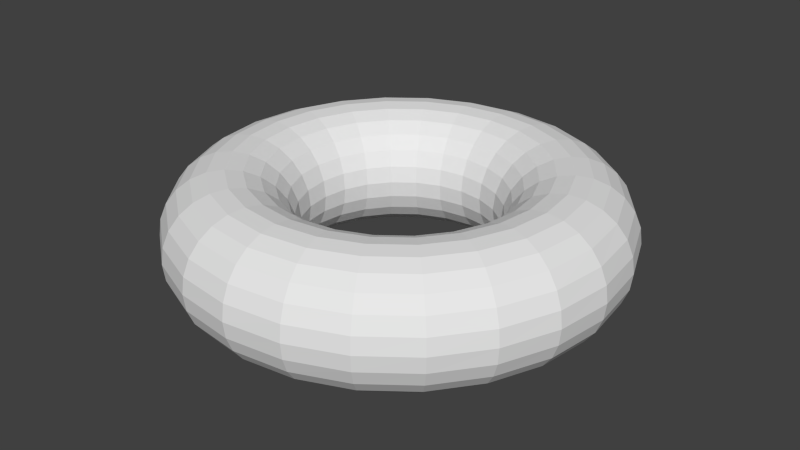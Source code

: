 # Source: torus.blend  (saved by Blender 2.74.0; exported with 4.5.12 LTS)
import bpy
from mathutils import Matrix  # noqa: F401  (used for matrix-valued properties, if any)

bpy.ops.wm.read_factory_settings(use_empty=True)
scene = bpy.context.scene
scene.name = 'Scene'

# ---- collections
col_collection_1 = bpy.data.collections.new('Collection 1'); scene.collection.children.link(col_collection_1)

# ---- world
world_world = bpy.data.worlds.new('World'); scene.world = world_world
world_world.color = (0.05088, 0.05088, 0.05088)
world_world.use_sun_shadow = False
world_world.sun_shadow_jitter_overblur = 0.0
world_world.cycles.sampling_method = 'MANUAL'
world_world.cycles.sample_map_resolution = 256

# ---- meshes
me_torus = bpy.data.meshes.new('Torus')
me_torus.from_pydata([(1.4, 0.0, 0.0), (1.386, 0.0, 0.1035), (1.346, 0.0, 0.2), (1.283, 0.0, 0.2828), (1.2, 0.0, 0.3464), (1.104, 0.0, 0.3864), (1.0, 0.0, 0.4), (0.8965, 0.0, 0.3864), (0.8, 0.0, 0.3464), (0.7172, 0.0, 0.2828), (0.6536, 0.0, 0.2), (0.6136, 0.0, 0.1035), (0.6, 0.0, 4.899e-17), (0.6136, 0.0, -0.1035), (0.6536, 0.0, -0.2), (0.7172, 0.0, -0.2828), (0.8, 0.0, -0.3464), (0.8965, 0.0, -0.3864), (1.0, 0.0, -0.4), (1.104, 0.0, -0.3864), (1.2, 0.0, -0.3464), (1.283, 0.0, -0.2828), (1.346, 0.0, -0.2), (1.386, 0.0, -0.1035), (1.352, 0.3623, 0.0), (1.339, 0.3588, 0.1035), (1.301, 0.3485, 0.2), (1.239, 0.332, 0.2828), (1.159, 0.3106, 0.3464), (1.066, 0.2856, 0.3864), (0.9659, 0.2588, 0.4), (0.8659, 0.232, 0.3864), (0.7727, 0.2071, 0.3464), (0.6927, 0.1856, 0.2828), (0.6313, 0.1692, 0.2), (0.5927, 0.1588, 0.1035), (0.5796, 0.1553, 4.899e-17), (0.5927, 0.1588, -0.1035), (0.6313, 0.1692, -0.2), (0.6927, 0.1856, -0.2828), (0.7727, 0.2071, -0.3464), (0.8659, 0.232, -0.3864), (0.9659, 0.2588, -0.4), (1.066, 0.2856, -0.3864), (1.159, 0.3106, -0.3464), (1.239, 0.332, -0.2828), (1.301, 0.3485, -0.2), (1.339, 0.3588, -0.1035), (1.212, 0.7, 0.0), (1.201, 0.6932, 0.1035), (1.166, 0.6732, 0.2), (1.111, 0.6414, 0.2828), (1.039, 0.6, 0.3464), (0.9557, 0.5518, 0.3864), (0.866, 0.5, 0.4), (0.7764, 0.4482, 0.3864), (0.6928, 0.4, 0.3464), (0.6211, 0.3586, 0.2828), (0.566, 0.3268, 0.2), (0.5314, 0.3068, 0.1035), (0.5196, 0.3, 4.899e-17), (0.5314, 0.3068, -0.1035), (0.566, 0.3268, -0.2), (0.6211, 0.3586, -0.2828), (0.6928, 0.4, -0.3464), (0.7764, 0.4482, -0.3864), (0.866, 0.5, -0.4), (0.9557, 0.5518, -0.3864), (1.039, 0.6, -0.3464), (1.111, 0.6414, -0.2828), (1.166, 0.6732, -0.2), (1.201, 0.6932, -0.1035), (0.9899, 0.9899, 0.0), (0.9803, 0.9803, 0.1035), (0.9521, 0.9521, 0.2), (0.9071, 0.9071, 0.2828), (0.8485, 0.8485, 0.3464), (0.7803, 0.7803, 0.3864), (0.7071, 0.7071, 0.4), (0.6339, 0.6339, 0.3864), (0.5657, 0.5657, 0.3464), (0.5071, 0.5071, 0.2828), (0.4622, 0.4622, 0.2), (0.4339, 0.4339, 0.1035), (0.4243, 0.4243, 4.899e-17), (0.4339, 0.4339, -0.1035), (0.4622, 0.4622, -0.2), (0.5071, 0.5071, -0.2828), (0.5657, 0.5657, -0.3464), (0.6339, 0.6339, -0.3864), (0.7071, 0.7071, -0.4), (0.7803, 0.7803, -0.3864), (0.8485, 0.8485, -0.3464), (0.9071, 0.9071, -0.2828), (0.9521, 0.9521, -0.2), (0.9803, 0.9803, -0.1035), (0.7, 1.212, 0.0), (0.6932, 1.201, 0.1035), (0.6732, 1.166, 0.2), (0.6414, 1.111, 0.2828), (0.6, 1.039, 0.3464), (0.5518, 0.9557, 0.3864), (0.5, 0.866, 0.4), (0.4482, 0.7764, 0.3864), (0.4, 0.6928, 0.3464), (0.3586, 0.6211, 0.2828), (0.3268, 0.566, 0.2), (0.3068, 0.5314, 0.1035), (0.3, 0.5196, 4.899e-17), (0.3068, 0.5314, -0.1035), (0.3268, 0.566, -0.2), (0.3586, 0.6211, -0.2828), (0.4, 0.6928, -0.3464), (0.4482, 0.7764, -0.3864), (0.5, 0.866, -0.4), (0.5518, 0.9557, -0.3864), (0.6, 1.039, -0.3464), (0.6414, 1.111, -0.2828), (0.6732, 1.166, -0.2), (0.6932, 1.201, -0.1035), (0.3623, 1.352, 0.0), (0.3588, 1.339, 0.1035), (0.3485, 1.301, 0.2), (0.332, 1.239, 0.2828), (0.3106, 1.159, 0.3464), (0.2856, 1.066, 0.3864), (0.2588, 0.9659, 0.4), (0.232, 0.8659, 0.3864), (0.2071, 0.7727, 0.3464), (0.1856, 0.6927, 0.2828), (0.1692, 0.6313, 0.2), (0.1588, 0.5927, 0.1035), (0.1553, 0.5796, 4.899e-17), (0.1588, 0.5927, -0.1035), (0.1692, 0.6313, -0.2), (0.1856, 0.6927, -0.2828), (0.2071, 0.7727, -0.3464), (0.232, 0.8659, -0.3864), (0.2588, 0.9659, -0.4), (0.2856, 1.066, -0.3864), (0.3106, 1.159, -0.3464), (0.332, 1.239, -0.2828), (0.3485, 1.301, -0.2), (0.3588, 1.339, -0.1035), (5.96e-08, 1.4, 0.0), (1.788e-07, 1.386, 0.1035), (5.96e-08, 1.346, 0.2), (5.96e-08, 1.283, 0.2828), (5.96e-08, 1.2, 0.3464), (5.96e-08, 1.104, 0.3864), (8.941e-08, 1.0, 0.4), (8.941e-08, 0.8965, 0.3864), (2.98e-08, 0.8, 0.3464), (5.96e-08, 0.7172, 0.2828), (5.96e-08, 0.6536, 0.2), (2.98e-08, 0.6136, 0.1035), (2.98e-08, 0.6, 4.899e-17), (2.98e-08, 0.6136, -0.1035), (5.96e-08, 0.6536, -0.2), (5.96e-08, 0.7172, -0.2828), (2.98e-08, 0.8, -0.3464), (8.941e-08, 0.8965, -0.3864), (8.941e-08, 1.0, -0.4), (5.96e-08, 1.104, -0.3864), (5.96e-08, 1.2, -0.3464), (5.96e-08, 1.283, -0.2828), (5.96e-08, 1.346, -0.2), (1.788e-07, 1.386, -0.1035), (-0.3623, 1.352, 0.0), (-0.3588, 1.339, 0.1035), (-0.3485, 1.301, 0.2), (-0.332, 1.239, 0.2828), (-0.3106, 1.159, 0.3464), (-0.2856, 1.066, 0.3864), (-0.2588, 0.9659, 0.4), (-0.232, 0.8659, 0.3864), (-0.2071, 0.7727, 0.3464), (-0.1856, 0.6927, 0.2828), (-0.1692, 0.6313, 0.2), (-0.1588, 0.5927, 0.1035), (-0.1553, 0.5796, 4.899e-17), (-0.1588, 0.5927, -0.1035), (-0.1692, 0.6313, -0.2), (-0.1856, 0.6927, -0.2828), (-0.2071, 0.7727, -0.3464), (-0.232, 0.8659, -0.3864), (-0.2588, 0.9659, -0.4), (-0.2856, 1.066, -0.3864), (-0.3106, 1.159, -0.3464), (-0.332, 1.239, -0.2828), (-0.3485, 1.301, -0.2), (-0.3588, 1.339, -0.1035), (-0.7, 1.212, 0.0), (-0.6932, 1.201, 0.1035), (-0.6732, 1.166, 0.2), (-0.6414, 1.111, 0.2828), (-0.6, 1.039, 0.3464), (-0.5518, 0.9557, 0.3864), (-0.5, 0.866, 0.4), (-0.4482, 0.7764, 0.3864), (-0.4, 0.6928, 0.3464), (-0.3586, 0.6211, 0.2828), (-0.3268, 0.566, 0.2), (-0.3068, 0.5314, 0.1035), (-0.3, 0.5196, 4.899e-17), (-0.3068, 0.5314, -0.1035), (-0.3268, 0.566, -0.2), (-0.3586, 0.6211, -0.2828), (-0.4, 0.6928, -0.3464), (-0.4482, 0.7764, -0.3864), (-0.5, 0.866, -0.4), (-0.5518, 0.9557, -0.3864), (-0.6, 1.039, -0.3464), (-0.6414, 1.111, -0.2828), (-0.6732, 1.166, -0.2), (-0.6932, 1.201, -0.1035), (-0.9899, 0.9899, 0.0), (-0.9803, 0.9803, 0.1035), (-0.9521, 0.9521, 0.2), (-0.9071, 0.9071, 0.2828), (-0.8485, 0.8485, 0.3464), (-0.7803, 0.7803, 0.3864), (-0.7071, 0.7071, 0.4), (-0.6339, 0.6339, 0.3864), (-0.5657, 0.5657, 0.3464), (-0.5071, 0.5071, 0.2828), (-0.4622, 0.4622, 0.2), (-0.4339, 0.4339, 0.1035), (-0.4243, 0.4243, 4.899e-17), (-0.4339, 0.4339, -0.1035), (-0.4622, 0.4622, -0.2), (-0.5071, 0.5071, -0.2828), (-0.5657, 0.5657, -0.3464), (-0.6339, 0.6339, -0.3864), (-0.7071, 0.7071, -0.4), (-0.7803, 0.7803, -0.3864), (-0.8485, 0.8485, -0.3464), (-0.9071, 0.9071, -0.2828), (-0.9521, 0.9521, -0.2), (-0.9803, 0.9803, -0.1035), (-1.212, 0.7, 0.0), (-1.201, 0.6932, 0.1035), (-1.166, 0.6732, 0.2), (-1.111, 0.6414, 0.2828), (-1.039, 0.6, 0.3464), (-0.9557, 0.5518, 0.3864), (-0.866, 0.5, 0.4), (-0.7764, 0.4482, 0.3864), (-0.6928, 0.4, 0.3464), (-0.6211, 0.3586, 0.2828), (-0.566, 0.3268, 0.2), (-0.5314, 0.3068, 0.1035), (-0.5196, 0.3, 4.899e-17), (-0.5314, 0.3068, -0.1035), (-0.566, 0.3268, -0.2), (-0.6211, 0.3586, -0.2828), (-0.6928, 0.4, -0.3464), (-0.7764, 0.4482, -0.3864), (-0.866, 0.5, -0.4), (-0.9557, 0.5518, -0.3864), (-1.039, 0.6, -0.3464), (-1.111, 0.6414, -0.2828), (-1.166, 0.6732, -0.2), (-1.201, 0.6932, -0.1035), (-1.352, 0.3623, 0.0), (-1.339, 0.3588, 0.1035), (-1.301, 0.3485, 0.2), (-1.239, 0.332, 0.2828), (-1.159, 0.3106, 0.3464), (-1.066, 0.2856, 0.3864), (-0.9659, 0.2588, 0.4), (-0.8659, 0.232, 0.3864), (-0.7727, 0.2071, 0.3464), (-0.6927, 0.1856, 0.2828), (-0.6313, 0.1692, 0.2), (-0.5927, 0.1588, 0.1035), (-0.5796, 0.1553, 4.899e-17), (-0.5927, 0.1588, -0.1035), (-0.6313, 0.1692, -0.2), (-0.6927, 0.1856, -0.2828), (-0.7727, 0.2071, -0.3464), (-0.8659, 0.232, -0.3864), (-0.9659, 0.2588, -0.4), (-1.066, 0.2856, -0.3864), (-1.159, 0.3106, -0.3464), (-1.239, 0.332, -0.2828), (-1.301, 0.3485, -0.2), (-1.339, 0.3588, -0.1035), (-1.4, 1.224e-07, 0.0), (-1.386, 1.212e-07, 0.1035), (-1.346, 1.177e-07, 0.2), (-1.283, 1.121e-07, 0.2828), (-1.2, 1.049e-07, 0.3464), (-1.104, 9.647e-08, 0.3864), (-1.0, 8.742e-08, 0.4), (-0.8965, 7.837e-08, 0.3864), (-0.8, 6.994e-08, 0.3464), (-0.7172, 6.27e-08, 0.2828), (-0.6536, 5.714e-08, 0.2), (-0.6136, 5.365e-08, 0.1035), (-0.6, 5.245e-08, 4.899e-17), (-0.6136, 5.365e-08, -0.1035), (-0.6536, 5.714e-08, -0.2), (-0.7172, 6.27e-08, -0.2828), (-0.8, 6.994e-08, -0.3464), (-0.8965, 7.837e-08, -0.3864), (-1.0, 8.742e-08, -0.4), (-1.104, 9.647e-08, -0.3864), (-1.2, 1.049e-07, -0.3464), (-1.283, 1.121e-07, -0.2828), (-1.346, 1.177e-07, -0.2), (-1.386, 1.212e-07, -0.1035), (-1.352, -0.3623, 0.0), (-1.339, -0.3588, 0.1035), (-1.301, -0.3485, 0.2), (-1.239, -0.332, 0.2828), (-1.159, -0.3106, 0.3464), (-1.066, -0.2856, 0.3864), (-0.9659, -0.2588, 0.4), (-0.8659, -0.232, 0.3864), (-0.7727, -0.2071, 0.3464), (-0.6927, -0.1856, 0.2828), (-0.6313, -0.1692, 0.2), (-0.5927, -0.1588, 0.1035), (-0.5796, -0.1553, 4.899e-17), (-0.5927, -0.1588, -0.1035), (-0.6313, -0.1692, -0.2), (-0.6927, -0.1856, -0.2828), (-0.7727, -0.2071, -0.3464), (-0.8659, -0.232, -0.3864), (-0.9659, -0.2588, -0.4), (-1.066, -0.2856, -0.3864), (-1.159, -0.3106, -0.3464), (-1.239, -0.332, -0.2828), (-1.301, -0.3485, -0.2), (-1.339, -0.3588, -0.1035), (-1.212, -0.7, 0.0), (-1.201, -0.6932, 0.1035), (-1.166, -0.6732, 0.2), (-1.111, -0.6414, 0.2828), (-1.039, -0.6, 0.3464), (-0.9557, -0.5518, 0.3864), (-0.866, -0.5, 0.4), (-0.7764, -0.4482, 0.3864), (-0.6928, -0.4, 0.3464), (-0.6211, -0.3586, 0.2828), (-0.566, -0.3268, 0.2), (-0.5314, -0.3068, 0.1035), (-0.5196, -0.3, 4.899e-17), (-0.5314, -0.3068, -0.1035), (-0.566, -0.3268, -0.2), (-0.6211, -0.3586, -0.2828), (-0.6928, -0.4, -0.3464), (-0.7764, -0.4482, -0.3864), (-0.866, -0.5, -0.4), (-0.9557, -0.5518, -0.3864), (-1.039, -0.6, -0.3464), (-1.111, -0.6414, -0.2828), (-1.166, -0.6732, -0.2), (-1.201, -0.6932, -0.1035), (-0.9899, -0.9899, 0.0), (-0.9803, -0.9803, 0.1035), (-0.9521, -0.9521, 0.2), (-0.9071, -0.9071, 0.2828), (-0.8485, -0.8485, 0.3464), (-0.7803, -0.7803, 0.3864), (-0.7071, -0.7071, 0.4), (-0.6339, -0.6339, 0.3864), (-0.5657, -0.5657, 0.3464), (-0.5071, -0.5071, 0.2828), (-0.4622, -0.4622, 0.2), (-0.4339, -0.4339, 0.1035), (-0.4243, -0.4243, 4.899e-17), (-0.4339, -0.4339, -0.1035), (-0.4622, -0.4622, -0.2), (-0.5071, -0.5071, -0.2828), (-0.5657, -0.5657, -0.3464), (-0.6339, -0.6339, -0.3864), (-0.7071, -0.7071, -0.4), (-0.7803, -0.7803, -0.3864), (-0.8485, -0.8485, -0.3464), (-0.9071, -0.9071, -0.2828), (-0.9521, -0.9521, -0.2), (-0.9803, -0.9803, -0.1035), (-0.7, -1.212, 0.0), (-0.6932, -1.201, 0.1035), (-0.6732, -1.166, 0.2), (-0.6414, -1.111, 0.2828), (-0.6, -1.039, 0.3464), (-0.5518, -0.9557, 0.3864), (-0.5, -0.866, 0.4), (-0.4482, -0.7764, 0.3864), (-0.4, -0.6928, 0.3464), (-0.3586, -0.6211, 0.2828), (-0.3268, -0.566, 0.2), (-0.3068, -0.5314, 0.1035), (-0.3, -0.5196, 4.899e-17), (-0.3068, -0.5314, -0.1035), (-0.3268, -0.566, -0.2), (-0.3586, -0.6211, -0.2828), (-0.4, -0.6928, -0.3464), (-0.4482, -0.7764, -0.3864), (-0.5, -0.866, -0.4), (-0.5518, -0.9557, -0.3864), (-0.6, -1.039, -0.3464), (-0.6414, -1.111, -0.2828), (-0.6732, -1.166, -0.2), (-0.6932, -1.201, -0.1035), (-0.3623, -1.352, 0.0), (-0.3588, -1.339, 0.1035), (-0.3485, -1.301, 0.2), (-0.332, -1.239, 0.2828), (-0.3106, -1.159, 0.3464), (-0.2856, -1.066, 0.3864), (-0.2588, -0.9659, 0.4), (-0.232, -0.8659, 0.3864), (-0.2071, -0.7727, 0.3464), (-0.1856, -0.6927, 0.2828), (-0.1692, -0.6313, 0.2), (-0.1588, -0.5927, 0.1035), (-0.1553, -0.5796, 4.899e-17), (-0.1588, -0.5927, -0.1035), (-0.1692, -0.6313, -0.2), (-0.1856, -0.6927, -0.2828), (-0.2071, -0.7727, -0.3464), (-0.232, -0.8659, -0.3864), (-0.2588, -0.9659, -0.4), (-0.2856, -1.066, -0.3864), (-0.3106, -1.159, -0.3464), (-0.332, -1.239, -0.2828), (-0.3485, -1.301, -0.2), (-0.3588, -1.339, -0.1035), (5.96e-08, -1.4, 0.0), (1.788e-07, -1.386, 0.1035), (5.96e-08, -1.346, 0.2), (5.96e-08, -1.283, 0.2828), (5.96e-08, -1.2, 0.3464), (5.96e-08, -1.104, 0.3864), (8.941e-08, -1.0, 0.4), (8.941e-08, -0.8965, 0.3864), (2.98e-08, -0.8, 0.3464), (5.96e-08, -0.7172, 0.2828), (5.96e-08, -0.6536, 0.2), (2.98e-08, -0.6136, 0.1035), (2.98e-08, -0.6, 4.899e-17), (2.98e-08, -0.6136, -0.1035), (5.96e-08, -0.6536, -0.2), (5.96e-08, -0.7172, -0.2828), (2.98e-08, -0.8, -0.3464), (8.941e-08, -0.8965, -0.3864), (8.941e-08, -1.0, -0.4), (5.96e-08, -1.104, -0.3864), (5.96e-08, -1.2, -0.3464), (5.96e-08, -1.283, -0.2828), (5.96e-08, -1.346, -0.2), (1.788e-07, -1.386, -0.1035), (0.3623, -1.352, 0.0), (0.3588, -1.339, 0.1035), (0.3485, -1.301, 0.2), (0.332, -1.239, 0.2828), (0.3106, -1.159, 0.3464), (0.2856, -1.066, 0.3864), (0.2588, -0.9659, 0.4), (0.232, -0.8659, 0.3864), (0.2071, -0.7727, 0.3464), (0.1856, -0.6927, 0.2828), (0.1692, -0.6313, 0.2), (0.1588, -0.5927, 0.1035), (0.1553, -0.5796, 4.899e-17), (0.1588, -0.5927, -0.1035), (0.1692, -0.6313, -0.2), (0.1856, -0.6927, -0.2828), (0.2071, -0.7727, -0.3464), (0.232, -0.8659, -0.3864), (0.2588, -0.9659, -0.4), (0.2856, -1.066, -0.3864), (0.3106, -1.159, -0.3464), (0.332, -1.239, -0.2828), (0.3485, -1.301, -0.2), (0.3588, -1.339, -0.1035), (0.7, -1.212, 0.0), (0.6932, -1.201, 0.1035), (0.6732, -1.166, 0.2), (0.6414, -1.111, 0.2828), (0.6, -1.039, 0.3464), (0.5518, -0.9557, 0.3864), (0.5, -0.866, 0.4), (0.4482, -0.7764, 0.3864), (0.4, -0.6928, 0.3464), (0.3586, -0.6211, 0.2828), (0.3268, -0.566, 0.2), (0.3068, -0.5314, 0.1035), (0.3, -0.5196, 4.899e-17), (0.3068, -0.5314, -0.1035), (0.3268, -0.566, -0.2), (0.3586, -0.6211, -0.2828), (0.4, -0.6928, -0.3464), (0.4482, -0.7764, -0.3864), (0.5, -0.866, -0.4), (0.5518, -0.9557, -0.3864), (0.6, -1.039, -0.3464), (0.6414, -1.111, -0.2828), (0.6732, -1.166, -0.2), (0.6932, -1.201, -0.1035), (0.9899, -0.99, 0.0), (0.9803, -0.9803, 0.1035), (0.9521, -0.9521, 0.2), (0.9071, -0.9071, 0.2828), (0.8485, -0.8485, 0.3464), (0.7803, -0.7803, 0.3864), (0.7071, -0.7071, 0.4), (0.6339, -0.6339, 0.3864), (0.5657, -0.5657, 0.3464), (0.5071, -0.5071, 0.2828), (0.4622, -0.4622, 0.2), (0.4339, -0.4339, 0.1035), (0.4243, -0.4243, 4.899e-17), (0.4339, -0.4339, -0.1035), (0.4622, -0.4622, -0.2), (0.5071, -0.5071, -0.2828), (0.5657, -0.5657, -0.3464), (0.6339, -0.6339, -0.3864), (0.7071, -0.7071, -0.4), (0.7803, -0.7803, -0.3864), (0.8485, -0.8485, -0.3464), (0.9071, -0.9071, -0.2828), (0.9521, -0.9521, -0.2), (0.9803, -0.9803, -0.1035), (1.212, -0.7, 0.0), (1.201, -0.6932, 0.1035), (1.166, -0.6732, 0.2), (1.111, -0.6414, 0.2828), (1.039, -0.6, 0.3464), (0.9557, -0.5518, 0.3864), (0.866, -0.5, 0.4), (0.7764, -0.4482, 0.3864), (0.6928, -0.4, 0.3464), (0.6211, -0.3586, 0.2828), (0.566, -0.3268, 0.2), (0.5314, -0.3068, 0.1035), (0.5196, -0.3, 4.899e-17), (0.5314, -0.3068, -0.1035), (0.566, -0.3268, -0.2), (0.6211, -0.3586, -0.2828), (0.6928, -0.4, -0.3464), (0.7764, -0.4482, -0.3864), (0.866, -0.5, -0.4), (0.9557, -0.5518, -0.3864), (1.039, -0.6, -0.3464), (1.111, -0.6414, -0.2828), (1.166, -0.6732, -0.2), (1.201, -0.6932, -0.1035), (1.352, -0.3623, 0.0), (1.339, -0.3588, 0.1035), (1.301, -0.3485, 0.2), (1.239, -0.332, 0.2828), (1.159, -0.3106, 0.3464), (1.066, -0.2856, 0.3864), (0.9659, -0.2588, 0.4), (0.8659, -0.232, 0.3864), (0.7727, -0.2071, 0.3464), (0.6927, -0.1856, 0.2828), (0.6313, -0.1692, 0.2), (0.5927, -0.1588, 0.1035), (0.5796, -0.1553, 4.899e-17), (0.5927, -0.1588, -0.1035), (0.6313, -0.1692, -0.2), (0.6927, -0.1856, -0.2828), (0.7727, -0.2071, -0.3464), (0.8659, -0.232, -0.3864), (0.9659, -0.2588, -0.4), (1.066, -0.2856, -0.3864), (1.159, -0.3106, -0.3464), (1.239, -0.332, -0.2828), (1.301, -0.3485, -0.2), (1.339, -0.3588, -0.1035)], [], [(0, 24, 25, 1), (1, 25, 26, 2), (2, 26, 27, 3), (3, 27, 28, 4), (4, 28, 29, 5), (5, 29, 30, 6), (6, 30, 31, 7), (7, 31, 32, 8), (8, 32, 33, 9), (9, 33, 34, 10), (10, 34, 35, 11), (11, 35, 36, 12), (12, 36, 37, 13), (13, 37, 38, 14), (14, 38, 39, 15), (15, 39, 40, 16), (16, 40, 41, 17), (17, 41, 42, 18), (18, 42, 43, 19), (19, 43, 44, 20), (20, 44, 45, 21), (21, 45, 46, 22), (22, 46, 47, 23), (0, 23, 47, 24), (24, 48, 49, 25), (25, 49, 50, 26), (26, 50, 51, 27), (27, 51, 52, 28), (28, 52, 53, 29), (29, 53, 54, 30), (30, 54, 55, 31), (31, 55, 56, 32), (32, 56, 57, 33), (33, 57, 58, 34), (34, 58, 59, 35), (35, 59, 60, 36), (36, 60, 61, 37), (37, 61, 62, 38), (38, 62, 63, 39), (39, 63, 64, 40), (40, 64, 65, 41), (41, 65, 66, 42), (42, 66, 67, 43), (43, 67, 68, 44), (44, 68, 69, 45), (45, 69, 70, 46), (46, 70, 71, 47), (47, 71, 48, 24), (48, 72, 73, 49), (49, 73, 74, 50), (50, 74, 75, 51), (51, 75, 76, 52), (52, 76, 77, 53), (53, 77, 78, 54), (54, 78, 79, 55), (55, 79, 80, 56), (56, 80, 81, 57), (57, 81, 82, 58), (58, 82, 83, 59), (59, 83, 84, 60), (60, 84, 85, 61), (61, 85, 86, 62), (62, 86, 87, 63), (63, 87, 88, 64), (64, 88, 89, 65), (65, 89, 90, 66), (66, 90, 91, 67), (67, 91, 92, 68), (68, 92, 93, 69), (69, 93, 94, 70), (70, 94, 95, 71), (71, 95, 72, 48), (72, 96, 97, 73), (73, 97, 98, 74), (74, 98, 99, 75), (75, 99, 100, 76), (76, 100, 101, 77), (77, 101, 102, 78), (78, 102, 103, 79), (79, 103, 104, 80), (80, 104, 105, 81), (81, 105, 106, 82), (82, 106, 107, 83), (83, 107, 108, 84), (84, 108, 109, 85), (85, 109, 110, 86), (86, 110, 111, 87), (87, 111, 112, 88), (88, 112, 113, 89), (89, 113, 114, 90), (90, 114, 115, 91), (91, 115, 116, 92), (92, 116, 117, 93), (93, 117, 118, 94), (94, 118, 119, 95), (95, 119, 96, 72), (96, 120, 121, 97), (97, 121, 122, 98), (98, 122, 123, 99), (99, 123, 124, 100), (100, 124, 125, 101), (101, 125, 126, 102), (102, 126, 127, 103), (103, 127, 128, 104), (104, 128, 129, 105), (105, 129, 130, 106), (106, 130, 131, 107), (107, 131, 132, 108), (108, 132, 133, 109), (109, 133, 134, 110), (110, 134, 135, 111), (111, 135, 136, 112), (112, 136, 137, 113), (113, 137, 138, 114), (114, 138, 139, 115), (115, 139, 140, 116), (116, 140, 141, 117), (117, 141, 142, 118), (118, 142, 143, 119), (119, 143, 120, 96), (120, 144, 145, 121), (121, 145, 146, 122), (122, 146, 147, 123), (123, 147, 148, 124), (124, 148, 149, 125), (125, 149, 150, 126), (126, 150, 151, 127), (127, 151, 152, 128), (128, 152, 153, 129), (129, 153, 154, 130), (130, 154, 155, 131), (131, 155, 156, 132), (132, 156, 157, 133), (133, 157, 158, 134), (134, 158, 159, 135), (135, 159, 160, 136), (136, 160, 161, 137), (137, 161, 162, 138), (138, 162, 163, 139), (139, 163, 164, 140), (140, 164, 165, 141), (141, 165, 166, 142), (142, 166, 167, 143), (143, 167, 144, 120), (144, 168, 169, 145), (145, 169, 170, 146), (146, 170, 171, 147), (147, 171, 172, 148), (148, 172, 173, 149), (149, 173, 174, 150), (150, 174, 175, 151), (151, 175, 176, 152), (152, 176, 177, 153), (153, 177, 178, 154), (154, 178, 179, 155), (155, 179, 180, 156), (156, 180, 181, 157), (157, 181, 182, 158), (158, 182, 183, 159), (159, 183, 184, 160), (160, 184, 185, 161), (161, 185, 186, 162), (162, 186, 187, 163), (163, 187, 188, 164), (164, 188, 189, 165), (165, 189, 190, 166), (166, 190, 191, 167), (167, 191, 168, 144), (168, 192, 193, 169), (169, 193, 194, 170), (170, 194, 195, 171), (171, 195, 196, 172), (172, 196, 197, 173), (173, 197, 198, 174), (174, 198, 199, 175), (175, 199, 200, 176), (176, 200, 201, 177), (177, 201, 202, 178), (178, 202, 203, 179), (179, 203, 204, 180), (180, 204, 205, 181), (181, 205, 206, 182), (182, 206, 207, 183), (183, 207, 208, 184), (184, 208, 209, 185), (185, 209, 210, 186), (186, 210, 211, 187), (187, 211, 212, 188), (188, 212, 213, 189), (189, 213, 214, 190), (190, 214, 215, 191), (191, 215, 192, 168), (192, 216, 217, 193), (193, 217, 218, 194), (194, 218, 219, 195), (195, 219, 220, 196), (196, 220, 221, 197), (197, 221, 222, 198), (198, 222, 223, 199), (199, 223, 224, 200), (200, 224, 225, 201), (201, 225, 226, 202), (202, 226, 227, 203), (203, 227, 228, 204), (204, 228, 229, 205), (205, 229, 230, 206), (206, 230, 231, 207), (207, 231, 232, 208), (208, 232, 233, 209), (209, 233, 234, 210), (210, 234, 235, 211), (211, 235, 236, 212), (212, 236, 237, 213), (213, 237, 238, 214), (214, 238, 239, 215), (215, 239, 216, 192), (216, 240, 241, 217), (217, 241, 242, 218), (218, 242, 243, 219), (219, 243, 244, 220), (220, 244, 245, 221), (221, 245, 246, 222), (222, 246, 247, 223), (223, 247, 248, 224), (224, 248, 249, 225), (225, 249, 250, 226), (226, 250, 251, 227), (227, 251, 252, 228), (228, 252, 253, 229), (229, 253, 254, 230), (230, 254, 255, 231), (231, 255, 256, 232), (232, 256, 257, 233), (233, 257, 258, 234), (234, 258, 259, 235), (235, 259, 260, 236), (236, 260, 261, 237), (237, 261, 262, 238), (238, 262, 263, 239), (239, 263, 240, 216), (240, 264, 265, 241), (241, 265, 266, 242), (242, 266, 267, 243), (243, 267, 268, 244), (244, 268, 269, 245), (245, 269, 270, 246), (246, 270, 271, 247), (247, 271, 272, 248), (248, 272, 273, 249), (249, 273, 274, 250), (250, 274, 275, 251), (251, 275, 276, 252), (252, 276, 277, 253), (253, 277, 278, 254), (254, 278, 279, 255), (255, 279, 280, 256), (256, 280, 281, 257), (257, 281, 282, 258), (258, 282, 283, 259), (259, 283, 284, 260), (260, 284, 285, 261), (261, 285, 286, 262), (262, 286, 287, 263), (263, 287, 264, 240), (264, 288, 289, 265), (265, 289, 290, 266), (266, 290, 291, 267), (267, 291, 292, 268), (268, 292, 293, 269), (269, 293, 294, 270), (270, 294, 295, 271), (271, 295, 296, 272), (272, 296, 297, 273), (273, 297, 298, 274), (274, 298, 299, 275), (275, 299, 300, 276), (276, 300, 301, 277), (277, 301, 302, 278), (278, 302, 303, 279), (279, 303, 304, 280), (280, 304, 305, 281), (281, 305, 306, 282), (282, 306, 307, 283), (283, 307, 308, 284), (284, 308, 309, 285), (285, 309, 310, 286), (286, 310, 311, 287), (287, 311, 288, 264), (288, 312, 313, 289), (289, 313, 314, 290), (290, 314, 315, 291), (291, 315, 316, 292), (292, 316, 317, 293), (293, 317, 318, 294), (294, 318, 319, 295), (295, 319, 320, 296), (296, 320, 321, 297), (297, 321, 322, 298), (298, 322, 323, 299), (299, 323, 324, 300), (300, 324, 325, 301), (301, 325, 326, 302), (302, 326, 327, 303), (303, 327, 328, 304), (304, 328, 329, 305), (305, 329, 330, 306), (306, 330, 331, 307), (307, 331, 332, 308), (308, 332, 333, 309), (309, 333, 334, 310), (310, 334, 335, 311), (311, 335, 312, 288), (312, 336, 337, 313), (313, 337, 338, 314), (314, 338, 339, 315), (315, 339, 340, 316), (316, 340, 341, 317), (317, 341, 342, 318), (318, 342, 343, 319), (319, 343, 344, 320), (320, 344, 345, 321), (321, 345, 346, 322), (322, 346, 347, 323), (323, 347, 348, 324), (324, 348, 349, 325), (325, 349, 350, 326), (326, 350, 351, 327), (327, 351, 352, 328), (328, 352, 353, 329), (329, 353, 354, 330), (330, 354, 355, 331), (331, 355, 356, 332), (332, 356, 357, 333), (333, 357, 358, 334), (334, 358, 359, 335), (335, 359, 336, 312), (336, 360, 361, 337), (337, 361, 362, 338), (338, 362, 363, 339), (339, 363, 364, 340), (340, 364, 365, 341), (341, 365, 366, 342), (342, 366, 367, 343), (343, 367, 368, 344), (344, 368, 369, 345), (345, 369, 370, 346), (346, 370, 371, 347), (347, 371, 372, 348), (348, 372, 373, 349), (349, 373, 374, 350), (350, 374, 375, 351), (351, 375, 376, 352), (352, 376, 377, 353), (353, 377, 378, 354), (354, 378, 379, 355), (355, 379, 380, 356), (356, 380, 381, 357), (357, 381, 382, 358), (358, 382, 383, 359), (359, 383, 360, 336), (360, 384, 385, 361), (361, 385, 386, 362), (362, 386, 387, 363), (363, 387, 388, 364), (364, 388, 389, 365), (365, 389, 390, 366), (366, 390, 391, 367), (367, 391, 392, 368), (368, 392, 393, 369), (369, 393, 394, 370), (370, 394, 395, 371), (371, 395, 396, 372), (372, 396, 397, 373), (373, 397, 398, 374), (374, 398, 399, 375), (375, 399, 400, 376), (376, 400, 401, 377), (377, 401, 402, 378), (378, 402, 403, 379), (379, 403, 404, 380), (380, 404, 405, 381), (381, 405, 406, 382), (382, 406, 407, 383), (383, 407, 384, 360), (384, 408, 409, 385), (385, 409, 410, 386), (386, 410, 411, 387), (387, 411, 412, 388), (388, 412, 413, 389), (389, 413, 414, 390), (390, 414, 415, 391), (391, 415, 416, 392), (392, 416, 417, 393), (393, 417, 418, 394), (394, 418, 419, 395), (395, 419, 420, 396), (396, 420, 421, 397), (397, 421, 422, 398), (398, 422, 423, 399), (399, 423, 424, 400), (400, 424, 425, 401), (401, 425, 426, 402), (402, 426, 427, 403), (403, 427, 428, 404), (404, 428, 429, 405), (405, 429, 430, 406), (406, 430, 431, 407), (407, 431, 408, 384), (408, 432, 433, 409), (409, 433, 434, 410), (410, 434, 435, 411), (411, 435, 436, 412), (412, 436, 437, 413), (413, 437, 438, 414), (414, 438, 439, 415), (415, 439, 440, 416), (416, 440, 441, 417), (417, 441, 442, 418), (418, 442, 443, 419), (419, 443, 444, 420), (420, 444, 445, 421), (421, 445, 446, 422), (422, 446, 447, 423), (423, 447, 448, 424), (424, 448, 449, 425), (425, 449, 450, 426), (426, 450, 451, 427), (427, 451, 452, 428), (428, 452, 453, 429), (429, 453, 454, 430), (430, 454, 455, 431), (431, 455, 432, 408), (432, 456, 457, 433), (433, 457, 458, 434), (434, 458, 459, 435), (435, 459, 460, 436), (436, 460, 461, 437), (437, 461, 462, 438), (438, 462, 463, 439), (439, 463, 464, 440), (440, 464, 465, 441), (441, 465, 466, 442), (442, 466, 467, 443), (443, 467, 468, 444), (444, 468, 469, 445), (445, 469, 470, 446), (446, 470, 471, 447), (447, 471, 472, 448), (448, 472, 473, 449), (449, 473, 474, 450), (450, 474, 475, 451), (451, 475, 476, 452), (452, 476, 477, 453), (453, 477, 478, 454), (454, 478, 479, 455), (455, 479, 456, 432), (456, 480, 481, 457), (457, 481, 482, 458), (458, 482, 483, 459), (459, 483, 484, 460), (460, 484, 485, 461), (461, 485, 486, 462), (462, 486, 487, 463), (463, 487, 488, 464), (464, 488, 489, 465), (465, 489, 490, 466), (466, 490, 491, 467), (467, 491, 492, 468), (468, 492, 493, 469), (469, 493, 494, 470), (470, 494, 495, 471), (471, 495, 496, 472), (472, 496, 497, 473), (473, 497, 498, 474), (474, 498, 499, 475), (475, 499, 500, 476), (476, 500, 501, 477), (477, 501, 502, 478), (478, 502, 503, 479), (479, 503, 480, 456), (480, 504, 505, 481), (481, 505, 506, 482), (482, 506, 507, 483), (483, 507, 508, 484), (484, 508, 509, 485), (485, 509, 510, 486), (486, 510, 511, 487), (487, 511, 512, 488), (488, 512, 513, 489), (489, 513, 514, 490), (490, 514, 515, 491), (491, 515, 516, 492), (492, 516, 517, 493), (493, 517, 518, 494), (494, 518, 519, 495), (495, 519, 520, 496), (496, 520, 521, 497), (497, 521, 522, 498), (498, 522, 523, 499), (499, 523, 524, 500), (500, 524, 525, 501), (501, 525, 526, 502), (502, 526, 527, 503), (503, 527, 504, 480), (504, 528, 529, 505), (505, 529, 530, 506), (506, 530, 531, 507), (507, 531, 532, 508), (508, 532, 533, 509), (509, 533, 534, 510), (510, 534, 535, 511), (511, 535, 536, 512), (512, 536, 537, 513), (513, 537, 538, 514), (514, 538, 539, 515), (515, 539, 540, 516), (516, 540, 541, 517), (517, 541, 542, 518), (518, 542, 543, 519), (519, 543, 544, 520), (520, 544, 545, 521), (521, 545, 546, 522), (522, 546, 547, 523), (523, 547, 548, 524), (524, 548, 549, 525), (525, 549, 550, 526), (526, 550, 551, 527), (527, 551, 528, 504), (528, 552, 553, 529), (529, 553, 554, 530), (530, 554, 555, 531), (531, 555, 556, 532), (532, 556, 557, 533), (533, 557, 558, 534), (534, 558, 559, 535), (535, 559, 560, 536), (536, 560, 561, 537), (537, 561, 562, 538), (538, 562, 563, 539), (539, 563, 564, 540), (540, 564, 565, 541), (541, 565, 566, 542), (542, 566, 567, 543), (543, 567, 568, 544), (544, 568, 569, 545), (545, 569, 570, 546), (546, 570, 571, 547), (547, 571, 572, 548), (548, 572, 573, 549), (549, 573, 574, 550), (550, 574, 575, 551), (551, 575, 552, 528), (552, 0, 1, 553), (553, 1, 2, 554), (554, 2, 3, 555), (555, 3, 4, 556), (556, 4, 5, 557), (557, 5, 6, 558), (558, 6, 7, 559), (559, 7, 8, 560), (560, 8, 9, 561), (561, 9, 10, 562), (562, 10, 11, 563), (563, 11, 12, 564), (564, 12, 13, 565), (565, 13, 14, 566), (566, 14, 15, 567), (567, 15, 16, 568), (568, 16, 17, 569), (569, 17, 18, 570), (570, 18, 19, 571), (571, 19, 20, 572), (572, 20, 21, 573), (573, 21, 22, 574), (574, 22, 23, 575), (575, 23, 0, 552)])
_uv = me_torus.uv_layers.new(name='UVMap')
_uv.uv.foreach_set('vector', [0.1472, 0.8793, 0.1555, 0.9458, 0.138, 0.9443, 0.1298, 0.8785, 0.1298, 0.8785, 0.138, 0.9443, 0.1225, 0.9394, 0.1145, 0.8755, 0.7711, 0.01766, 0.8244, 0.05321, 0.8203, 0.06571, 0.7695, 0.03185, 0.7695, 0.03185, 0.8203, 0.06571, 0.8135, 0.08104, 0.766, 0.04937, 0.766, 0.04937, 0.8135, 0.08104, 0.8045, 0.09816, 0.7608, 0.06903, 0.7608, 0.06903, 0.8045, 0.09816, 0.7939, 0.1159, 0.7543, 0.0895, 0.7543, 0.0895, 0.7939, 0.1159, 0.7825, 0.133, 0.747, 0.1094, 0.747, 0.1094, 0.7825, 0.133, 0.7709, 0.1484, 0.7392, 0.1273, 0.7392, 0.1273, 0.7709, 0.1484, 0.76, 0.161, 0.7316, 0.1421, 0.9836, 0.1774, 0.9797, 0.2115, 0.9633, 0.2034, 0.9668, 0.1723, 0.9668, 0.1723, 0.9633, 0.2034, 0.9453, 0.1983, 0.9486, 0.1691, 0.9486, 0.1691, 0.9453, 0.1983, 0.9269, 0.1965, 0.9301, 0.168, 0.9301, 0.168, 0.9269, 0.1965, 0.9094, 0.1983, 0.9127, 0.1691, 0.9127, 0.1691, 0.9094, 0.1983, 0.894, 0.2034, 0.8975, 0.1723, 0.19, 0.1254, 0.1641, 0.1426, 0.16, 0.1301, 0.1884, 0.1112, 0.1884, 0.1112, 0.16, 0.1301, 0.1533, 0.1148, 0.185, 0.09368, 0.185, 0.09368, 0.1533, 0.1148, 0.1443, 0.09768, 0.1798, 0.07401, 0.1798, 0.07401, 0.1443, 0.09768, 0.1337, 0.07994, 0.1733, 0.05355, 0.1733, 0.05355, 0.1337, 0.07994, 0.1222, 0.0628, 0.1659, 0.03367, 0.1659, 0.03367, 0.1222, 0.0628, 0.1106, 0.04742, 0.1581, 0.01574, 0.1581, 0.01574, 0.1106, 0.04742, 0.09973, 0.03485, 0.1505, 0.0009818, 0.2006, 0.8691, 0.2082, 0.93, 0.1918, 0.9384, 0.1839, 0.8745, 0.1839, 0.8745, 0.1918, 0.9384, 0.1738, 0.9438, 0.1657, 0.878, 0.1472, 0.8793, 0.1657, 0.878, 0.1738, 0.9438, 0.1555, 0.9458, 0.3852, 0.9916, 0.3739, 0.9374, 0.3923, 0.9354, 0.4034, 0.989, 0.4034, 0.989, 0.3923, 0.9354, 0.4103, 0.93, 0.4211, 0.9821, 0.4211, 0.9821, 0.4103, 0.93, 0.4266, 0.9216, 0.4369, 0.9713, 0.8203, 0.06571, 0.8618, 0.1143, 0.8523, 0.1265, 0.8135, 0.08104, 0.8135, 0.08104, 0.8523, 0.1265, 0.8402, 0.14, 0.8045, 0.09816, 0.8045, 0.09816, 0.8402, 0.14, 0.8263, 0.1538, 0.7939, 0.1159, 0.7939, 0.1159, 0.8263, 0.1538, 0.8115, 0.167, 0.7825, 0.133, 0.7825, 0.133, 0.8115, 0.167, 0.7967, 0.1787, 0.7709, 0.1484, 0.7709, 0.1484, 0.7967, 0.1787, 0.7832, 0.1882, 0.76, 0.161, 0.9797, 0.2115, 0.9743, 0.2394, 0.9583, 0.2288, 0.9633, 0.2034, 0.9633, 0.2034, 0.9583, 0.2288, 0.9406, 0.2221, 0.9453, 0.1983, 0.9453, 0.1983, 0.9406, 0.2221, 0.9223, 0.2198, 0.9269, 0.1965, 0.8656, 0.5523, 0.8611, 0.5756, 0.8427, 0.5738, 0.8473, 0.55, 0.8473, 0.55, 0.8427, 0.5738, 0.8246, 0.5687, 0.8296, 0.5433, 0.8296, 0.5433, 0.8246, 0.5687, 0.8082, 0.5606, 0.8137, 0.5327, 0.16, 0.1301, 0.1369, 0.1573, 0.1274, 0.1451, 0.1533, 0.1148, 0.1533, 0.1148, 0.1274, 0.1451, 0.1153, 0.1316, 0.1443, 0.09768, 0.1443, 0.09768, 0.1153, 0.1316, 0.1014, 0.1178, 0.1337, 0.07994, 0.1337, 0.07994, 0.1014, 0.1178, 0.08654, 0.1046, 0.1222, 0.0628, 0.1222, 0.0628, 0.08654, 0.1046, 0.07183, 0.09287, 0.1106, 0.04742, 0.1106, 0.04742, 0.07183, 0.09287, 0.05825, 0.08343, 0.09973, 0.03485, 0.2082, 0.93, 0.2185, 0.9797, 0.2026, 0.9905, 0.1918, 0.9384, 0.1918, 0.9384, 0.2026, 0.9905, 0.185, 0.9975, 0.1738, 0.9438, 0.1738, 0.9438, 0.185, 0.9975, 0.1667, 1.0, 0.1555, 0.9458, 0.3739, 0.9374, 0.3657, 0.8709, 0.3841, 0.8696, 0.3923, 0.9354, 0.3923, 0.9354, 0.3841, 0.8696, 0.4023, 0.8661, 0.4103, 0.93, 0.4103, 0.93, 0.4023, 0.8661, 0.4191, 0.8607, 0.4266, 0.9216, 0.8618, 0.1143, 0.8911, 0.1743, 0.8798, 0.1826, 0.8523, 0.1265, 0.8523, 0.1265, 0.8798, 0.1826, 0.8655, 0.1916, 0.8402, 0.14, 0.8402, 0.14, 0.8655, 0.1916, 0.8491, 0.2005, 0.8263, 0.1538, 0.8263, 0.1538, 0.8491, 0.2005, 0.8319, 0.2089, 0.8115, 0.167, 0.8115, 0.167, 0.8319, 0.2089, 0.815, 0.2161, 0.7967, 0.1787, 0.7967, 0.1787, 0.815, 0.2161, 0.7996, 0.2217, 0.7832, 0.1882, 0.7832, 0.1882, 0.7996, 0.2217, 0.7866, 0.2252, 0.7716, 0.1947, 0.894, 0.5687, 0.8904, 0.5998, 0.8753, 0.603, 0.8786, 0.5738, 0.8786, 0.5738, 0.8753, 0.603, 0.8578, 0.6041, 0.8611, 0.5756, 0.8611, 0.5756, 0.8578, 0.6041, 0.8394, 0.603, 0.8427, 0.5738, 0.8427, 0.5738, 0.8394, 0.603, 0.8211, 0.5998, 0.8246, 0.5687, 0.8246, 0.5687, 0.8211, 0.5998, 0.8043, 0.5947, 0.8082, 0.5606, 0.1369, 0.1573, 0.1205, 0.1908, 0.1091, 0.1825, 0.1274, 0.1451, 0.1274, 0.1451, 0.1091, 0.1825, 0.09481, 0.1736, 0.1153, 0.1316, 0.1153, 0.1316, 0.09481, 0.1736, 0.0785, 0.1646, 0.1014, 0.1178, 0.1014, 0.1178, 0.0785, 0.1646, 0.06131, 0.1562, 0.08654, 0.1046, 0.08654, 0.1046, 0.06131, 0.1562, 0.04439, 0.149, 0.07183, 0.09287, 0.07183, 0.09287, 0.04439, 0.149, 0.02892, 0.1434, 0.05825, 0.08343, 0.05825, 0.08343, 0.02892, 0.1434, 0.01593, 0.1399, 0.04672, 0.07693, 0.3409, 0.931, 0.333, 0.8671, 0.3482, 0.8701, 0.3564, 0.9359, 0.3564, 0.9359, 0.3482, 0.8701, 0.3657, 0.8709, 0.3739, 0.9374, 0.3657, 0.8709, 0.361, 0.7967, 0.3795, 0.7961, 0.3841, 0.8696, 0.3841, 0.8696, 0.3795, 0.7961, 0.3978, 0.7947, 0.4023, 0.8661, 0.4023, 0.8661, 0.3978, 0.7947, 0.4147, 0.7927, 0.4191, 0.8607, 0.4191, 0.8607, 0.4147, 0.7927, 0.4291, 0.7902, 0.4332, 0.8538, 0.8798, 0.1826, 0.894, 0.2456, 0.8785, 0.2495, 0.8655, 0.1916, 0.8655, 0.1916, 0.8785, 0.2495, 0.861, 0.253, 0.8491, 0.2005, 0.8491, 0.2005, 0.861, 0.253, 0.8426, 0.256, 0.8319, 0.2089, 0.8319, 0.2089, 0.8426, 0.256, 0.8245, 0.2581, 0.815, 0.2161, 0.815, 0.2161, 0.8245, 0.2581, 0.808, 0.2593, 0.7996, 0.2217, 0.7996, 0.2217, 0.808, 0.2593, 0.7943, 0.2595, 0.7866, 0.2252, 0.8904, 0.5998, 0.8886, 0.6345, 0.8735, 0.6356, 0.8753, 0.603, 0.8753, 0.603, 0.8735, 0.6356, 0.8562, 0.6359, 0.8578, 0.6041, 0.8578, 0.6041, 0.8562, 0.6359, 0.8377, 0.6356, 0.8394, 0.603, 0.8394, 0.603, 0.8377, 0.6356, 0.8193, 0.6345, 0.8211, 0.5998, 0.8211, 0.5998, 0.8193, 0.6345, 0.8023, 0.6327, 0.8043, 0.5947, 0.8043, 0.5947, 0.8023, 0.6327, 0.7879, 0.6304, 0.7902, 0.588, 0.1091, 0.1825, 0.09966, 0.2245, 0.0842, 0.2206, 0.09481, 0.1736, 0.09481, 0.1736, 0.0842, 0.2206, 0.06667, 0.2171, 0.0785, 0.1646, 0.0785, 0.1646, 0.06667, 0.2171, 0.04824, 0.2141, 0.06131, 0.1562, 0.06131, 0.1562, 0.04824, 0.2141, 0.03019, 0.212, 0.04439, 0.149, 0.04439, 0.149, 0.03019, 0.212, 0.01374, 0.2108, 0.02892, 0.1434, 0.02892, 0.1434, 0.01374, 0.2108, 2.124e-08, 0.2106, 0.01593, 0.1399, 0.333, 0.8671, 0.3285, 0.7957, 0.3436, 0.7966, 0.3482, 0.8701, 0.3482, 0.8701, 0.3436, 0.7966, 0.361, 0.7967, 0.3657, 0.8709, 0.361, 0.7967, 0.3601, 0.7198, 0.3786, 0.7199, 0.3795, 0.7961, 0.3795, 0.7961, 0.3786, 0.7199, 0.397, 0.7208, 0.3978, 0.7947, 0.3978, 0.7947, 0.397, 0.7208, 0.414, 0.7223, 0.4147, 0.7927, 0.4147, 0.7927, 0.414, 0.7223, 0.4284, 0.7243, 0.4291, 0.7902, 0.894, 0.2456, 0.894, 0.3111, 0.8785, 0.3098, 0.8785, 0.2495, 0.8785, 0.2495, 0.8785, 0.3098, 0.861, 0.3076, 0.861, 0.253, 0.861, 0.253, 0.861, 0.3076, 0.8426, 0.3049, 0.8426, 0.256, 0.8426, 0.256, 0.8426, 0.3049, 0.8245, 0.3018, 0.8245, 0.2581, 0.8245, 0.2581, 0.8245, 0.3018, 0.808, 0.2985, 0.808, 0.2593, 0.808, 0.2593, 0.808, 0.2985, 0.7943, 0.2952, 0.7943, 0.2595, 0.8886, 0.6345, 0.8886, 0.6704, 0.8735, 0.6693, 0.8735, 0.6356, 0.8735, 0.6356, 0.8735, 0.6693, 0.8562, 0.6689, 0.8562, 0.6359, 0.8562, 0.6359, 0.8562, 0.6689, 0.8377, 0.6693, 0.8377, 0.6356, 0.8377, 0.6356, 0.8377, 0.6693, 0.8193, 0.6704, 0.8193, 0.6345, 0.8193, 0.6345, 0.8193, 0.6704, 0.8023, 0.6721, 0.8023, 0.6327, 0.8023, 0.6327, 0.8023, 0.6721, 0.7879, 0.6744, 0.7879, 0.6304, 0.09966, 0.2245, 0.09966, 0.2682, 0.0842, 0.2696, 0.0842, 0.2206, 0.0842, 0.2206, 0.0842, 0.2696, 0.06667, 0.2717, 0.06667, 0.2171, 0.06667, 0.2171, 0.06667, 0.2717, 0.04824, 0.2744, 0.04824, 0.2141, 0.04824, 0.2141, 0.04824, 0.2744, 0.03019, 0.2775, 0.03019, 0.212, 0.03019, 0.212, 0.03019, 0.2775, 0.01374, 0.2808, 0.01374, 0.2108, 0.01374, 0.2108, 0.01374, 0.2808, 0.0, 0.2841, 2.124e-08, 0.2106, 0.3285, 0.7957, 0.3277, 0.7218, 0.3428, 0.7205, 0.3436, 0.7966, 0.3436, 0.7966, 0.3428, 0.7205, 0.3601, 0.7198, 0.361, 0.7967, 0.3601, 0.7198, 0.3632, 0.6455, 0.3817, 0.6463, 0.3786, 0.7199, 0.3786, 0.7199, 0.3817, 0.6463, 0.4, 0.6493, 0.397, 0.7208, 0.397, 0.7208, 0.4, 0.6493, 0.4168, 0.6542, 0.414, 0.7223, 0.414, 0.7223, 0.4168, 0.6542, 0.4311, 0.6606, 0.4284, 0.7243, 0.894, 0.3111, 0.8798, 0.3748, 0.8655, 0.3683, 0.8785, 0.3098, 0.8785, 0.3098, 0.8655, 0.3683, 0.8491, 0.3607, 0.861, 0.3076, 0.861, 0.3076, 0.8491, 0.3607, 0.8319, 0.3525, 0.8426, 0.3049, 0.8426, 0.3049, 0.8319, 0.3525, 0.815, 0.3442, 0.8245, 0.3018, 0.8245, 0.3018, 0.815, 0.3442, 0.7996, 0.3365, 0.808, 0.2985, 0.808, 0.2985, 0.7996, 0.3365, 0.7866, 0.3299, 0.7943, 0.2952, 0.8886, 0.6704, 0.8904, 0.705, 0.8753, 0.7018, 0.8735, 0.6693, 0.8735, 0.6693, 0.8753, 0.7018, 0.8578, 0.7007, 0.8562, 0.6689, 0.8562, 0.6689, 0.8578, 0.7007, 0.8394, 0.7018, 0.8377, 0.6693, 0.8377, 0.6693, 0.8394, 0.7018, 0.8211, 0.705, 0.8193, 0.6704, 0.8193, 0.6704, 0.8211, 0.705, 0.8043, 0.7101, 0.8023, 0.6721, 0.8023, 0.6721, 0.8043, 0.7101, 0.7902, 0.7168, 0.7879, 0.6744, 0.09966, 0.2682, 0.1091, 0.3106, 0.09481, 0.3171, 0.0842, 0.2696, 0.0842, 0.2696, 0.09481, 0.3171, 0.0785, 0.3247, 0.06667, 0.2717, 0.06667, 0.2717, 0.0785, 0.3247, 0.06131, 0.3329, 0.04824, 0.2744, 0.04824, 0.2744, 0.06131, 0.3329, 0.04439, 0.3412, 0.03019, 0.2775, 0.03019, 0.2775, 0.04439, 0.3412, 0.02892, 0.3489, 0.01374, 0.2808, 0.01374, 0.2808, 0.02892, 0.3489, 0.01593, 0.3555, 0.0, 0.2841, 0.3277, 0.7218, 0.3307, 0.6503, 0.3458, 0.6469, 0.3428, 0.7205, 0.3428, 0.7205, 0.3458, 0.6469, 0.3632, 0.6455, 0.3601, 0.7198, 0.3632, 0.6455, 0.3701, 0.5788, 0.3885, 0.5803, 0.3817, 0.6463, 0.3817, 0.6463, 0.3885, 0.5803, 0.4066, 0.5851, 0.4, 0.6493, 0.4, 0.6493, 0.4066, 0.5851, 0.4231, 0.593, 0.4168, 0.6542, 0.4168, 0.6542, 0.4231, 0.593, 0.4369, 0.6034, 0.4311, 0.6606, 0.8798, 0.3748, 0.8523, 0.4322, 0.8402, 0.4211, 0.8655, 0.3683, 0.8655, 0.3683, 0.8402, 0.4211, 0.8263, 0.4085, 0.8491, 0.3607, 0.8491, 0.3607, 0.8263, 0.4085, 0.8115, 0.3953, 0.8319, 0.3525, 0.8319, 0.3525, 0.8115, 0.3953, 0.7967, 0.3825, 0.815, 0.3442, 0.815, 0.3442, 0.7967, 0.3825, 0.7832, 0.3708, 0.7996, 0.3365, 0.7996, 0.3365, 0.7832, 0.3708, 0.7716, 0.3611, 0.7866, 0.3299, 0.8904, 0.705, 0.894, 0.7361, 0.8786, 0.731, 0.8753, 0.7018, 0.8753, 0.7018, 0.8786, 0.731, 0.8611, 0.7292, 0.8578, 0.7007, 0.8578, 0.7007, 0.8611, 0.7292, 0.8427, 0.731, 0.8394, 0.7018, 0.8394, 0.7018, 0.8427, 0.731, 0.8246, 0.7361, 0.8211, 0.705, 0.8211, 0.705, 0.8246, 0.7361, 0.8082, 0.7443, 0.8043, 0.7101, 0.8043, 0.7101, 0.8082, 0.7443, 0.7945, 0.7549, 0.7902, 0.7168, 0.1091, 0.3106, 0.1274, 0.3489, 0.1153, 0.36, 0.09481, 0.3171, 0.09481, 0.3171, 0.1153, 0.36, 0.1014, 0.3725, 0.0785, 0.3247, 0.0785, 0.3247, 0.1014, 0.3725, 0.08654, 0.3857, 0.06131, 0.3329, 0.06131, 0.3329, 0.08654, 0.3857, 0.07183, 0.3985, 0.04439, 0.3412, 0.04439, 0.3412, 0.07183, 0.3985, 0.05825, 0.4102, 0.02892, 0.3489, 0.02892, 0.3489, 0.05825, 0.4102, 0.04672, 0.4199, 0.01593, 0.3555, 0.3307, 0.6503, 0.3372, 0.5862, 0.3526, 0.5808, 0.3458, 0.6469, 0.3458, 0.6469, 0.3526, 0.5808, 0.3701, 0.5788, 0.3632, 0.6455, 0.05245, 1.0, 0.04238, 0.9455, 0.06078, 0.944, 0.07076, 0.998, 0.07076, 0.998, 0.06078, 0.944, 0.07886, 0.9392, 0.08855, 0.9916, 0.4066, 0.5851, 0.4162, 0.5327, 0.4323, 0.5431, 0.4231, 0.593, 0.8618, 0.4411, 0.8203, 0.4916, 0.8135, 0.4794, 0.8523, 0.4322, 0.8523, 0.4322, 0.8135, 0.4794, 0.8045, 0.4645, 0.8402, 0.4211, 0.8402, 0.4211, 0.8045, 0.4645, 0.7939, 0.4479, 0.8263, 0.4085, 0.8263, 0.4085, 0.7939, 0.4479, 0.7825, 0.4306, 0.8115, 0.3953, 0.8115, 0.3953, 0.7825, 0.4306, 0.7709, 0.414, 0.7967, 0.3825, 0.7967, 0.3825, 0.7709, 0.414, 0.76, 0.3991, 0.7832, 0.3708, 0.7832, 0.3708, 0.76, 0.3991, 0.7505, 0.3869, 0.7716, 0.3611, 0.7716, 0.3611, 0.7505, 0.3869, 0.7431, 0.3782, 0.7629, 0.3541, 0.9893, 0.2567, 0.9846, 0.2805, 0.9671, 0.2822, 0.9717, 0.2589, 0.9717, 0.2589, 0.9671, 0.2822, 0.9487, 0.2805, 0.9534, 0.2567, 0.9534, 0.2567, 0.9487, 0.2805, 0.9307, 0.2754, 0.9356, 0.25, 0.9356, 0.25, 0.9307, 0.2754, 0.9142, 0.2672, 0.9197, 0.2394, 0.1369, 0.34, 0.16, 0.3682, 0.1533, 0.3804, 0.1274, 0.3489, 0.1274, 0.3489, 0.1533, 0.3804, 0.1443, 0.3953, 0.1153, 0.36, 0.1153, 0.36, 0.1443, 0.3953, 0.1337, 0.4119, 0.1014, 0.3725, 0.1014, 0.3725, 0.1337, 0.4119, 0.1222, 0.4291, 0.08654, 0.3857, 0.08654, 0.3857, 0.1222, 0.4291, 0.1106, 0.4458, 0.07183, 0.3985, 0.07183, 0.3985, 0.1106, 0.4458, 0.09973, 0.4607, 0.05825, 0.4102, 0.05825, 0.4102, 0.09973, 0.4607, 0.09025, 0.4729, 0.04672, 0.4199, 0.04672, 0.4199, 0.09025, 0.4729, 0.08285, 0.4815, 0.03803, 0.427, 0.03487, 0.9975, 0.0249, 0.9435, 0.04238, 0.9455, 0.05245, 1.0, 0.04238, 0.9455, 0.03556, 0.8788, 0.05403, 0.878, 0.06078, 0.944, 0.06078, 0.944, 0.05403, 0.878, 0.07231, 0.875, 0.07886, 0.9392, 0.07886, 0.9392, 0.07231, 0.875, 0.08914, 0.8702, 0.09539, 0.9313, 0.09539, 0.9313, 0.08914, 0.8702, 0.1034, 0.8637, 0.1092, 0.9209, 0.8135, 0.4794, 0.766, 0.5133, 0.7608, 0.4956, 0.8045, 0.4645, 0.8045, 0.4645, 0.7608, 0.4956, 0.7543, 0.4761, 0.7939, 0.4479, 0.7939, 0.4479, 0.7543, 0.4761, 0.747, 0.4559, 0.7825, 0.4306, 0.7825, 0.4306, 0.747, 0.4559, 0.7392, 0.4366, 0.7709, 0.414, 0.7709, 0.414, 0.7392, 0.4366, 0.7316, 0.4193, 0.76, 0.3991, 0.76, 0.3991, 0.7316, 0.4193, 0.7246, 0.4053, 0.7505, 0.3869, 1.0, 0.2754, 0.9965, 0.3065, 0.9813, 0.3097, 0.9846, 0.2805, 0.9846, 0.2805, 0.9813, 0.3097, 0.9639, 0.3108, 0.9671, 0.2822, 0.9671, 0.2822, 0.9639, 0.3108, 0.9454, 0.3097, 0.9487, 0.2805, 0.9487, 0.2805, 0.9454, 0.3097, 0.9272, 0.3065, 0.9307, 0.2754, 0.9307, 0.2754, 0.9272, 0.3065, 0.9104, 0.3014, 0.9142, 0.2672, 0.9142, 0.2672, 0.9104, 0.3014, 0.8962, 0.2947, 0.9005, 0.2566, 0.1533, 0.3804, 0.185, 0.4029, 0.1798, 0.4206, 0.1443, 0.3953, 0.1443, 0.3953, 0.1798, 0.4206, 0.1733, 0.4401, 0.1337, 0.4119, 0.1337, 0.4119, 0.1733, 0.4401, 0.1659, 0.4603, 0.1222, 0.4291, 0.1222, 0.4291, 0.1659, 0.4603, 0.1581, 0.4796, 0.1106, 0.4458, 0.1106, 0.4458, 0.1581, 0.4796, 0.1505, 0.4969, 0.09973, 0.4607, 0.09973, 0.4607, 0.1505, 0.4969, 0.1436, 0.5109, 0.09025, 0.4729, 0.009542, 0.9381, 0.002983, 0.874, 0.01814, 0.8774, 0.0249, 0.9435, 0.0249, 0.9435, 0.01814, 0.8774, 0.03556, 0.8788, 0.04238, 0.9455, 0.03556, 0.8788, 0.03245, 0.8045, 0.05096, 0.8044, 0.05403, 0.878, 0.05403, 0.878, 0.05096, 0.8044, 0.06932, 0.8035, 0.07231, 0.875, 0.07231, 0.875, 0.06932, 0.8035, 0.0863, 0.8021, 0.08914, 0.8702, 0.08914, 0.8702, 0.0863, 0.8021, 0.1007, 0.8, 0.1034, 0.8637, 0.766, 0.5133, 0.713, 0.5314, 0.7121, 0.5124, 0.7608, 0.4956, 0.7608, 0.4956, 0.7121, 0.5124, 0.7102, 0.4912, 0.7543, 0.4761, 0.7543, 0.4761, 0.7102, 0.4912, 0.7074, 0.4695, 0.747, 0.4559, 0.747, 0.4559, 0.7074, 0.4695, 0.7039, 0.4487, 0.7392, 0.4366, 0.7392, 0.4366, 0.7039, 0.4487, 0.6999, 0.4302, 0.7316, 0.4193, 0.7316, 0.4193, 0.6999, 0.4302, 0.6958, 0.4152, 0.7246, 0.4053, 0.9965, 0.3065, 0.9947, 0.3411, 0.9796, 0.3422, 0.9813, 0.3097, 0.9813, 0.3097, 0.9796, 0.3422, 0.9622, 0.3426, 0.9639, 0.3108, 0.9639, 0.3108, 0.9622, 0.3426, 0.9437, 0.3422, 0.9454, 0.3097, 0.9454, 0.3097, 0.9437, 0.3422, 0.9253, 0.3411, 0.9272, 0.3065, 0.9272, 0.3065, 0.9253, 0.3411, 0.9084, 0.3394, 0.9104, 0.3014, 0.9104, 0.3014, 0.9084, 0.3394, 0.894, 0.3371, 0.8962, 0.2947, 0.185, 0.4029, 0.2203, 0.4151, 0.2194, 0.4342, 0.1798, 0.4206, 0.1798, 0.4206, 0.2194, 0.4342, 0.2175, 0.4553, 0.1733, 0.4401, 0.1733, 0.4401, 0.2175, 0.4553, 0.2147, 0.477, 0.1659, 0.4603, 0.1659, 0.4603, 0.2147, 0.477, 0.2112, 0.4978, 0.1581, 0.4796, 0.1581, 0.4796, 0.2112, 0.4978, 0.2072, 0.5163, 0.1505, 0.4969, 0.1505, 0.4969, 0.2072, 0.5163, 0.203, 0.5313, 0.1436, 0.5109, 0.002983, 0.874, 0.0, 0.8025, 0.01507, 0.8038, 0.01814, 0.8774, 0.01814, 0.8774, 0.01507, 0.8038, 0.03245, 0.8045, 0.03556, 0.8788, 0.03245, 0.8045, 0.03328, 0.7276, 0.05178, 0.7282, 0.05096, 0.8044, 0.05096, 0.8044, 0.05178, 0.7282, 0.07012, 0.7296, 0.06932, 0.8035, 0.06932, 0.8035, 0.07012, 0.7296, 0.08706, 0.7316, 0.0863, 0.8021, 0.0863, 0.8021, 0.08706, 0.7316, 0.1014, 0.7341, 0.1007, 0.8, 0.713, 0.5314, 0.6581, 0.5327, 0.6616, 0.5135, 0.7121, 0.5124, 0.7121, 0.5124, 0.6616, 0.5135, 0.6645, 0.4923, 0.7102, 0.4912, 0.7102, 0.4912, 0.6645, 0.4923, 0.6664, 0.4705, 0.7074, 0.4695, 0.7074, 0.4695, 0.6664, 0.4705, 0.6673, 0.4495, 0.7039, 0.4487, 0.7039, 0.4487, 0.6673, 0.4495, 0.6671, 0.4309, 0.6999, 0.4302, 0.6999, 0.4302, 0.6671, 0.4309, 0.6659, 0.4159, 0.6958, 0.4152, 0.9947, 0.3411, 0.9947, 0.377, 0.9796, 0.3759, 0.9796, 0.3422, 0.9796, 0.3422, 0.9796, 0.3759, 0.9622, 0.3756, 0.9622, 0.3426, 0.9622, 0.3426, 0.9622, 0.3756, 0.9437, 0.3759, 0.9437, 0.3422, 0.9437, 0.3422, 0.9437, 0.3759, 0.9253, 0.377, 0.9253, 0.3411, 0.9253, 0.3411, 0.9253, 0.377, 0.9084, 0.3788, 0.9084, 0.3394, 0.9084, 0.3394, 0.9084, 0.3788, 0.894, 0.3811, 0.894, 0.3371, 0.2203, 0.4151, 0.2569, 0.4159, 0.2604, 0.4351, 0.2194, 0.4342, 0.2194, 0.4342, 0.2604, 0.4351, 0.2632, 0.4563, 0.2175, 0.4553, 0.2175, 0.4553, 0.2632, 0.4563, 0.2651, 0.4782, 0.2147, 0.477, 0.2147, 0.477, 0.2651, 0.4782, 0.266, 0.4991, 0.2112, 0.4978, 0.2112, 0.4978, 0.266, 0.4991, 0.2658, 0.5177, 0.2072, 0.5163, 0.2072, 0.5163, 0.2658, 0.5177, 0.2646, 0.5327, 0.203, 0.5313, 0.0, 0.8025, 0.0007962, 0.7286, 0.01589, 0.7277, 0.01507, 0.8038, 0.01507, 0.8038, 0.01589, 0.7277, 0.03328, 0.7276, 0.03245, 0.8045, 0.03328, 0.7276, 0.03798, 0.6534, 0.05643, 0.6548, 0.05178, 0.7282, 0.05178, 0.7282, 0.05643, 0.6548, 0.07464, 0.6582, 0.07012, 0.7296, 0.07012, 0.7296, 0.07464, 0.6582, 0.09136, 0.6636, 0.08706, 0.7316, 0.08706, 0.7316, 0.09136, 0.6636, 0.1055, 0.6705, 0.1014, 0.7341, 0.6581, 0.5327, 0.6051, 0.517, 0.6129, 0.499, 0.6616, 0.5135, 0.6616, 0.5135, 0.6129, 0.499, 0.6203, 0.4792, 0.6645, 0.4923, 0.6645, 0.4923, 0.6203, 0.4792, 0.6268, 0.4587, 0.6664, 0.4705, 0.6664, 0.4705, 0.6268, 0.4587, 0.6319, 0.439, 0.6673, 0.4495, 0.6673, 0.4495, 0.6319, 0.439, 0.6354, 0.4215, 0.6671, 0.4309, 0.6671, 0.4309, 0.6354, 0.4215, 0.637, 0.4073, 0.6659, 0.4159, 0.9947, 0.377, 0.9965, 0.4117, 0.9813, 0.4085, 0.9796, 0.3759, 0.9796, 0.3759, 0.9813, 0.4085, 0.9639, 0.4074, 0.9622, 0.3756, 0.9622, 0.3756, 0.9639, 0.4074, 0.9454, 0.4085, 0.9437, 0.3759, 0.9437, 0.3759, 0.9454, 0.4085, 0.9272, 0.4117, 0.9253, 0.377, 0.9253, 0.377, 0.9272, 0.4117, 0.9104, 0.4168, 0.9084, 0.3788, 0.9084, 0.3788, 0.9104, 0.4168, 0.8962, 0.4235, 0.894, 0.3811, 0.2569, 0.4159, 0.2922, 0.4054, 0.3, 0.4233, 0.2604, 0.4351, 0.2604, 0.4351, 0.3, 0.4233, 0.3074, 0.4432, 0.2632, 0.4563, 0.2632, 0.4563, 0.3074, 0.4432, 0.3139, 0.4637, 0.2651, 0.4782, 0.2651, 0.4782, 0.3139, 0.4637, 0.319, 0.4833, 0.266, 0.4991, 0.266, 0.4991, 0.319, 0.4833, 0.3225, 0.5009, 0.2658, 0.5177, 0.2658, 0.5177, 0.3225, 0.5009, 0.3241, 0.515, 0.2646, 0.5327, 0.0007962, 0.7286, 0.005317, 0.6572, 0.02055, 0.6542, 0.01589, 0.7277, 0.01589, 0.7277, 0.02055, 0.6542, 0.03798, 0.6534, 0.03328, 0.7276, 0.03798, 0.6534, 0.04624, 0.5869, 0.06461, 0.5889, 0.05643, 0.6548, 0.05643, 0.6548, 0.06461, 0.5889, 0.08258, 0.5943, 0.07464, 0.6582, 0.07464, 0.6582, 0.08258, 0.5943, 0.09893, 0.6027, 0.09136, 0.6636, 0.5975, 0.5317, 0.5467, 0.4979, 0.5576, 0.4853, 0.6051, 0.517, 0.6051, 0.517, 0.5576, 0.4853, 0.5692, 0.4699, 0.6129, 0.499, 0.6129, 0.499, 0.5692, 0.4699, 0.5807, 0.4528, 0.6203, 0.4792, 0.6203, 0.4792, 0.5807, 0.4528, 0.5913, 0.435, 0.6268, 0.4587, 0.6268, 0.4587, 0.5913, 0.435, 0.6003, 0.4179, 0.6319, 0.439, 0.6319, 0.439, 0.6003, 0.4179, 0.607, 0.4026, 0.6354, 0.4215, 0.6354, 0.4215, 0.607, 0.4026, 0.6111, 0.3901, 0.637, 0.4073, 0.9965, 0.4117, 1.0, 0.4428, 0.9846, 0.4377, 0.9813, 0.4085, 0.9813, 0.4085, 0.9846, 0.4377, 0.9671, 0.4359, 0.9639, 0.4074, 0.9639, 0.4074, 0.9671, 0.4359, 0.9487, 0.4377, 0.9454, 0.4085, 0.9454, 0.4085, 0.9487, 0.4377, 0.9307, 0.4428, 0.9272, 0.4117, 0.9272, 0.4117, 0.9307, 0.4428, 0.9142, 0.4509, 0.9104, 0.4168, 0.2846, 0.3906, 0.313, 0.3717, 0.3239, 0.3843, 0.2922, 0.4054, 0.2922, 0.4054, 0.3239, 0.3843, 0.3355, 0.3997, 0.3, 0.4233, 0.3, 0.4233, 0.3355, 0.3997, 0.347, 0.4168, 0.3074, 0.4432, 0.3074, 0.4432, 0.347, 0.4168, 0.3576, 0.4346, 0.3139, 0.4637, 0.3139, 0.4637, 0.3576, 0.4346, 0.3665, 0.4517, 0.319, 0.4833, 0.319, 0.4833, 0.3665, 0.4517, 0.3733, 0.467, 0.3225, 0.5009, 0.3225, 0.5009, 0.3733, 0.467, 0.3774, 0.4795, 0.3241, 0.515, 0.005317, 0.6572, 0.01326, 0.5933, 0.02872, 0.5884, 0.02055, 0.6542, 0.02055, 0.6542, 0.02872, 0.5884, 0.04624, 0.5869, 0.03798, 0.6534, 0.04624, 0.5869, 0.05748, 0.5327, 0.07574, 0.5353, 0.06461, 0.5889, 0.06461, 0.5889, 0.07574, 0.5353, 0.09339, 0.5422, 0.08258, 0.5943, 0.08258, 0.5943, 0.09339, 0.5422, 0.1092, 0.553, 0.09893, 0.6027, 0.5467, 0.4979, 0.5052, 0.4493, 0.5188, 0.4398, 0.5576, 0.4853, 0.5576, 0.4853, 0.5188, 0.4398, 0.5335, 0.4281, 0.5692, 0.4699, 0.5692, 0.4699, 0.5335, 0.4281, 0.5484, 0.4149, 0.5807, 0.4528, 0.5807, 0.4528, 0.5484, 0.4149, 0.5623, 0.4011, 0.5913, 0.435, 0.5913, 0.435, 0.5623, 0.4011, 0.5744, 0.3876, 0.6003, 0.4179, 0.6003, 0.4179, 0.5744, 0.3876, 0.5838, 0.3754, 0.607, 0.4026, 0.9197, 0.7076, 0.9142, 0.6797, 0.9307, 0.6716, 0.9356, 0.697, 0.9356, 0.697, 0.9307, 0.6716, 0.9487, 0.6665, 0.9534, 0.6903, 0.9534, 0.6903, 0.9487, 0.6665, 0.9671, 0.6647, 0.9717, 0.688, 0.9671, 0.4359, 0.9717, 0.4592, 0.9534, 0.4615, 0.9487, 0.4377, 0.9487, 0.4377, 0.9534, 0.4615, 0.9356, 0.4682, 0.9307, 0.4428, 0.9307, 0.4428, 0.9356, 0.4682, 0.9197, 0.4788, 0.9142, 0.4509, 0.313, 0.3717, 0.3362, 0.3446, 0.3498, 0.354, 0.3239, 0.3843, 0.3239, 0.3843, 0.3498, 0.354, 0.3645, 0.3657, 0.3355, 0.3997, 0.3355, 0.3997, 0.3645, 0.3657, 0.3793, 0.3789, 0.347, 0.4168, 0.347, 0.4168, 0.3793, 0.3789, 0.3932, 0.3928, 0.3576, 0.4346, 0.3576, 0.4346, 0.3932, 0.3928, 0.4053, 0.4062, 0.3665, 0.4517, 0.3665, 0.4517, 0.4053, 0.4062, 0.4148, 0.4184, 0.3733, 0.467, 0.3277, 0.553, 0.3174, 0.6027, 0.301, 0.5943, 0.3119, 0.5422, 0.3119, 0.5422, 0.301, 0.5943, 0.2831, 0.5889, 0.2942, 0.5353, 0.2942, 0.5353, 0.2831, 0.5889, 0.2647, 0.5869, 0.2759, 0.5327, 0.2647, 0.5869, 0.2564, 0.6534, 0.239, 0.6542, 0.2472, 0.5884, 0.2472, 0.5884, 0.239, 0.6542, 0.2238, 0.6572, 0.2317, 0.5933, 0.4937, 0.4558, 0.4629, 0.3928, 0.4759, 0.3893, 0.5052, 0.4493, 0.5052, 0.4493, 0.4759, 0.3893, 0.4914, 0.3837, 0.5188, 0.4398, 0.5188, 0.4398, 0.4914, 0.3837, 0.5083, 0.3765, 0.5335, 0.4281, 0.5335, 0.4281, 0.5083, 0.3765, 0.5255, 0.3681, 0.5484, 0.4149, 0.5484, 0.4149, 0.5255, 0.3681, 0.5418, 0.3591, 0.5623, 0.4011, 0.5623, 0.4011, 0.5418, 0.3591, 0.5561, 0.3502, 0.5744, 0.3876, 0.5744, 0.3876, 0.5561, 0.3502, 0.5674, 0.3419, 0.5838, 0.3754, 0.9142, 0.6797, 0.9104, 0.6456, 0.9272, 0.6405, 0.9307, 0.6716, 0.9307, 0.6716, 0.9272, 0.6405, 0.9454, 0.6373, 0.9487, 0.6665, 0.9487, 0.6665, 0.9454, 0.6373, 0.9639, 0.6362, 0.9671, 0.6647, 0.9671, 0.6647, 0.9639, 0.6362, 0.9813, 0.6373, 0.9846, 0.6665, 0.9846, 0.6665, 0.9813, 0.6373, 0.9965, 0.6405, 1.0, 0.6716, 0.3246, 0.3381, 0.3396, 0.3075, 0.3526, 0.311, 0.3362, 0.3446, 0.3362, 0.3446, 0.3526, 0.311, 0.3681, 0.3166, 0.3498, 0.354, 0.3498, 0.354, 0.3681, 0.3166, 0.385, 0.3238, 0.3645, 0.3657, 0.3645, 0.3657, 0.385, 0.3238, 0.4022, 0.3322, 0.3793, 0.3789, 0.3793, 0.3789, 0.4022, 0.3322, 0.4185, 0.3411, 0.3932, 0.3928, 0.3932, 0.3928, 0.4185, 0.3411, 0.4328, 0.3501, 0.4053, 0.4062, 0.4053, 0.4062, 0.4328, 0.3501, 0.4441, 0.3584, 0.4148, 0.4184, 0.3174, 0.6027, 0.3098, 0.6636, 0.2931, 0.6582, 0.301, 0.5943, 0.301, 0.5943, 0.2931, 0.6582, 0.2749, 0.6548, 0.2831, 0.5889, 0.2831, 0.5889, 0.2749, 0.6548, 0.2564, 0.6534, 0.2647, 0.5869, 0.2564, 0.6534, 0.2517, 0.7276, 0.2344, 0.7277, 0.239, 0.6542, 0.239, 0.6542, 0.2344, 0.7277, 0.2193, 0.7286, 0.2238, 0.6572, 0.4629, 0.3928, 0.447, 0.3221, 0.4607, 0.3219, 0.4759, 0.3893, 0.4759, 0.3893, 0.4607, 0.3219, 0.4772, 0.3207, 0.4914, 0.3837, 0.4914, 0.3837, 0.4772, 0.3207, 0.4952, 0.3186, 0.5083, 0.3765, 0.5083, 0.3765, 0.4952, 0.3186, 0.5137, 0.3156, 0.5255, 0.3681, 0.5255, 0.3681, 0.5137, 0.3156, 0.5312, 0.3121, 0.5418, 0.3591, 0.5418, 0.3591, 0.5312, 0.3121, 0.5466, 0.3082, 0.5561, 0.3502, 0.8962, 0.6523, 0.894, 0.6098, 0.9084, 0.6076, 0.9104, 0.6456, 0.9104, 0.6456, 0.9084, 0.6076, 0.9253, 0.6058, 0.9272, 0.6405, 0.9272, 0.6405, 0.9253, 0.6058, 0.9437, 0.6047, 0.9454, 0.6373, 0.9454, 0.6373, 0.9437, 0.6047, 0.9622, 0.6043, 0.9639, 0.6362, 0.9639, 0.6362, 0.9622, 0.6043, 0.9796, 0.6047, 0.9813, 0.6373, 0.9813, 0.6373, 0.9796, 0.6047, 0.9947, 0.6058, 0.9965, 0.6405, 0.3396, 0.3075, 0.3473, 0.2732, 0.3611, 0.2734, 0.3526, 0.311, 0.3526, 0.311, 0.3611, 0.2734, 0.3775, 0.2746, 0.3681, 0.3166, 0.3681, 0.3166, 0.3775, 0.2746, 0.3956, 0.2767, 0.385, 0.3238, 0.385, 0.3238, 0.3956, 0.2767, 0.414, 0.2797, 0.4022, 0.3322, 0.4022, 0.3322, 0.414, 0.2797, 0.4315, 0.2832, 0.4185, 0.3411, 0.4185, 0.3411, 0.4315, 0.2832, 0.447, 0.2871, 0.4328, 0.3501, 0.3239, 0.6705, 0.3199, 0.7341, 0.3055, 0.7316, 0.3098, 0.6636, 0.3098, 0.6636, 0.3055, 0.7316, 0.2886, 0.7296, 0.2931, 0.6582, 0.2931, 0.6582, 0.2886, 0.7296, 0.2702, 0.7282, 0.2749, 0.6548, 0.2749, 0.6548, 0.2702, 0.7282, 0.2517, 0.7276, 0.2564, 0.6534, 0.2517, 0.7276, 0.2509, 0.8045, 0.2335, 0.8038, 0.2344, 0.7277, 0.2344, 0.7277, 0.2335, 0.8038, 0.2185, 0.8025, 0.2193, 0.7286, 0.447, 0.3221, 0.447, 0.2486, 0.4607, 0.2519, 0.4607, 0.3219, 0.4607, 0.3219, 0.4607, 0.2519, 0.4772, 0.2552, 0.4772, 0.3207, 0.4772, 0.3207, 0.4772, 0.2552, 0.4952, 0.2583, 0.4952, 0.3186, 0.4952, 0.3186, 0.4952, 0.2583, 0.5137, 0.261, 0.5137, 0.3156, 0.5137, 0.3156, 0.5137, 0.261, 0.5312, 0.2631, 0.5312, 0.3121, 0.5312, 0.3121, 0.5312, 0.2631, 0.5466, 0.2645, 0.5466, 0.3082, 0.894, 0.6098, 0.894, 0.5659, 0.9084, 0.5682, 0.9084, 0.6076, 0.9084, 0.6076, 0.9084, 0.5682, 0.9253, 0.5699, 0.9253, 0.6058, 0.9253, 0.6058, 0.9253, 0.5699, 0.9437, 0.571, 0.9437, 0.6047, 0.9437, 0.6047, 0.9437, 0.571, 0.9622, 0.5714, 0.9622, 0.6043, 0.9622, 0.6043, 0.9622, 0.5714, 0.9796, 0.571, 0.9796, 0.6047, 0.9796, 0.6047, 0.9796, 0.571, 0.9947, 0.5699, 0.9947, 0.6058, 0.3473, 0.2732, 0.3473, 0.2375, 0.3611, 0.2342, 0.3611, 0.2734, 0.3611, 0.2734, 0.3611, 0.2342, 0.3775, 0.2309, 0.3775, 0.2746, 0.3775, 0.2746, 0.3775, 0.2309, 0.3956, 0.2278, 0.3956, 0.2767, 0.3956, 0.2767, 0.3956, 0.2278, 0.414, 0.2251, 0.414, 0.2797, 0.414, 0.2797, 0.414, 0.2251, 0.4315, 0.223, 0.4315, 0.2832, 0.4315, 0.2832, 0.4315, 0.223, 0.447, 0.2216, 0.447, 0.2871, 0.3199, 0.7341, 0.3192, 0.8, 0.3048, 0.8021, 0.3055, 0.7316, 0.3055, 0.7316, 0.3048, 0.8021, 0.2878, 0.8035, 0.2886, 0.7296, 0.2886, 0.7296, 0.2878, 0.8035, 0.2694, 0.8044, 0.2702, 0.7282, 0.2702, 0.7282, 0.2694, 0.8044, 0.2509, 0.8045, 0.2517, 0.7276, 0.2509, 0.8045, 0.254, 0.8788, 0.2366, 0.8774, 0.2335, 0.8038, 0.2335, 0.8038, 0.2366, 0.8774, 0.2214, 0.874, 0.2185, 0.8025, 0.447, 0.2486, 0.4629, 0.1772, 0.4759, 0.1839, 0.4607, 0.2519, 0.4607, 0.2519, 0.4759, 0.1839, 0.4914, 0.1916, 0.4772, 0.2552, 0.4772, 0.2552, 0.4914, 0.1916, 0.5083, 0.1998, 0.4952, 0.2583, 0.4952, 0.2583, 0.5083, 0.1998, 0.5255, 0.208, 0.5137, 0.261, 0.5137, 0.261, 0.5255, 0.208, 0.5418, 0.2156, 0.5312, 0.2631, 0.5312, 0.2631, 0.5418, 0.2156, 0.5561, 0.2221, 0.5466, 0.2645, 0.894, 0.5659, 0.8962, 0.5235, 0.9104, 0.5301, 0.9084, 0.5682, 0.9084, 0.5682, 0.9104, 0.5301, 0.9272, 0.5353, 0.9253, 0.5699, 0.9253, 0.5699, 0.9272, 0.5353, 0.9454, 0.5385, 0.9437, 0.571, 0.9437, 0.571, 0.9454, 0.5385, 0.9639, 0.5396, 0.9622, 0.5714, 0.9622, 0.5714, 0.9639, 0.5396, 0.9813, 0.5385, 0.9796, 0.571, 0.9796, 0.571, 0.9813, 0.5385, 0.9965, 0.5353, 0.9947, 0.5699, 0.3473, 0.2375, 0.3396, 0.2028, 0.3526, 0.1962, 0.3611, 0.2342, 0.3611, 0.2342, 0.3526, 0.1962, 0.3681, 0.1885, 0.3775, 0.2309, 0.3775, 0.2309, 0.3681, 0.1885, 0.385, 0.1802, 0.3956, 0.2278, 0.3956, 0.2278, 0.385, 0.1802, 0.4022, 0.172, 0.414, 0.2251, 0.414, 0.2251, 0.4022, 0.172, 0.4185, 0.1644, 0.4315, 0.223, 0.4315, 0.223, 0.4185, 0.1644, 0.4328, 0.1579, 0.447, 0.2216, 0.3192, 0.8, 0.3218, 0.8637, 0.3076, 0.8702, 0.3048, 0.8021, 0.3048, 0.8021, 0.3076, 0.8702, 0.2908, 0.875, 0.2878, 0.8035, 0.2878, 0.8035, 0.2908, 0.875, 0.2725, 0.878, 0.2694, 0.8044, 0.2694, 0.8044, 0.2725, 0.878, 0.254, 0.8788, 0.2509, 0.8045, 0.254, 0.8788, 0.2608, 0.9455, 0.2434, 0.9435, 0.2366, 0.8774, 0.2366, 0.8774, 0.2434, 0.9435, 0.228, 0.9381, 0.2214, 0.874, 0.4629, 0.1772, 0.4937, 0.1128, 0.5052, 0.1225, 0.4759, 0.1839, 0.4759, 0.1839, 0.5052, 0.1225, 0.5188, 0.1342, 0.4914, 0.1916, 0.4914, 0.1916, 0.5188, 0.1342, 0.5335, 0.147, 0.5083, 0.1998, 0.5083, 0.1998, 0.5335, 0.147, 0.5483, 0.1602, 0.5255, 0.208, 0.5255, 0.208, 0.5483, 0.1602, 0.5623, 0.1727, 0.5418, 0.2156, 0.5418, 0.2156, 0.5623, 0.1727, 0.5744, 0.1838, 0.5561, 0.2221, 0.8962, 0.5235, 0.9005, 0.4854, 0.9142, 0.496, 0.9104, 0.5301, 0.9104, 0.5301, 0.9142, 0.496, 0.9307, 0.5042, 0.9272, 0.5353, 0.9272, 0.5353, 0.9307, 0.5042, 0.9487, 0.5093, 0.9454, 0.5385, 0.9454, 0.5385, 0.9487, 0.5093, 0.9671, 0.511, 0.9639, 0.5396, 0.9639, 0.5396, 0.9671, 0.511, 0.9846, 0.5093, 0.9813, 0.5385, 0.9813, 0.5385, 0.9846, 0.5093, 1.0, 0.5042, 0.9965, 0.5353, 0.3396, 0.2028, 0.3246, 0.1716, 0.3362, 0.1619, 0.3526, 0.1962, 0.3526, 0.1962, 0.3362, 0.1619, 0.3498, 0.1502, 0.3681, 0.1885, 0.3681, 0.1885, 0.3498, 0.1502, 0.3645, 0.1374, 0.385, 0.1802, 0.385, 0.1802, 0.3645, 0.1374, 0.3793, 0.1242, 0.4022, 0.172, 0.4022, 0.172, 0.3793, 0.1242, 0.3932, 0.1117, 0.4185, 0.1644, 0.4185, 0.1644, 0.3932, 0.1117, 0.4053, 0.1005, 0.4328, 0.1579, 0.3218, 0.8637, 0.3277, 0.9209, 0.3138, 0.9313, 0.3076, 0.8702, 0.3076, 0.8702, 0.3138, 0.9313, 0.2973, 0.9392, 0.2908, 0.875, 0.2908, 0.875, 0.2973, 0.9392, 0.2792, 0.944, 0.2725, 0.878, 0.2725, 0.878, 0.2792, 0.944, 0.2608, 0.9455, 0.254, 0.8788, 0.1617, 0.5327, 0.1516, 0.5872, 0.1341, 0.5892, 0.1441, 0.5352, 0.485, 0.1058, 0.5298, 0.05118, 0.5372, 0.05981, 0.4937, 0.1128, 0.4937, 0.1128, 0.5372, 0.05981, 0.5467, 0.072, 0.5052, 0.1225, 0.5052, 0.1225, 0.5467, 0.072, 0.5576, 0.08693, 0.5188, 0.1342, 0.5188, 0.1342, 0.5576, 0.08693, 0.5692, 0.1036, 0.5335, 0.147, 0.5335, 0.147, 0.5692, 0.1036, 0.5807, 0.1208, 0.5483, 0.1602, 0.5483, 0.1602, 0.5807, 0.1208, 0.5913, 0.1374, 0.5623, 0.1727, 0.5623, 0.1727, 0.5913, 0.1374, 0.6003, 0.1523, 0.5744, 0.1838, 0.5744, 0.1838, 0.6003, 0.1523, 0.607, 0.1645, 0.5838, 0.1927, 0.9743, 0.0, 0.9797, 0.02785, 0.9633, 0.03599, 0.9583, 0.01061, 0.9307, 0.5042, 0.9356, 0.4788, 0.9534, 0.4855, 0.9487, 0.5093, 0.9487, 0.5093, 0.9534, 0.4855, 0.9717, 0.4877, 0.9671, 0.511, 0.9671, 0.511, 0.9717, 0.4877, 0.9893, 0.4855, 0.9846, 0.5093, 0.316, 0.1786, 0.2961, 0.1545, 0.3035, 0.1458, 0.3246, 0.1716, 0.3246, 0.1716, 0.3035, 0.1458, 0.313, 0.1336, 0.3362, 0.1619, 0.3362, 0.1619, 0.313, 0.1336, 0.3239, 0.1187, 0.3498, 0.1502, 0.3498, 0.1502, 0.3239, 0.1187, 0.3355, 0.1021, 0.3645, 0.1374, 0.3645, 0.1374, 0.3355, 0.1021, 0.347, 0.08485, 0.3793, 0.1242, 0.3793, 0.1242, 0.347, 0.08485, 0.3576, 0.06822, 0.3932, 0.1117, 0.3932, 0.1117, 0.3576, 0.06822, 0.3665, 0.05331, 0.4053, 0.1005, 0.4053, 0.1005, 0.3665, 0.05331, 0.3733, 0.04114, 0.4148, 0.09164, 0.3138, 0.9313, 0.3231, 0.9812, 0.307, 0.9916, 0.2973, 0.9392, 0.2973, 0.9392, 0.307, 0.9916, 0.2892, 0.998, 0.2792, 0.944, 0.18, 0.5347, 0.17, 0.5887, 0.1516, 0.5872, 0.1617, 0.5327, 0.1516, 0.5872, 0.1448, 0.6539, 0.1274, 0.6553, 0.1341, 0.5892, 0.1341, 0.5892, 0.1274, 0.6553, 0.1122, 0.6587, 0.1188, 0.5946, 0.5372, 0.05981, 0.5906, 0.02182, 0.5975, 0.0358, 0.5467, 0.072, 0.5467, 0.072, 0.5975, 0.0358, 0.6051, 0.05307, 0.5576, 0.08693, 0.5576, 0.08693, 0.6051, 0.05307, 0.6129, 0.07243, 0.5692, 0.1036, 0.5692, 0.1036, 0.6129, 0.07243, 0.6203, 0.09258, 0.5807, 0.1208, 0.5807, 0.1208, 0.6203, 0.09258, 0.6268, 0.1121, 0.5913, 0.1374, 0.5913, 0.1374, 0.6268, 0.1121, 0.6319, 0.1298, 0.6003, 0.1523, 0.9935, 0.01724, 0.9978, 0.05529, 0.9836, 0.06196, 0.9797, 0.02785, 0.9797, 0.02785, 0.9836, 0.06196, 0.9668, 0.06708, 0.9633, 0.03599, 0.9633, 0.03599, 0.9668, 0.06708, 0.9486, 0.07029, 0.9453, 0.04111, 0.9453, 0.04111, 0.9486, 0.07029, 0.9301, 0.07139, 0.9269, 0.04285, 0.9269, 0.04285, 0.9301, 0.07139, 0.9127, 0.07029, 0.9094, 0.04111, 0.9094, 0.04111, 0.9127, 0.07029, 0.8975, 0.06708, 0.894, 0.03599, 0.3035, 0.1458, 0.2776, 0.1274, 0.2846, 0.1134, 0.313, 0.1336, 0.313, 0.1336, 0.2846, 0.1134, 0.2922, 0.09614, 0.3239, 0.1187, 0.3239, 0.1187, 0.2922, 0.09614, 0.3, 0.07678, 0.3355, 0.1021, 0.3355, 0.1021, 0.3, 0.07678, 0.3074, 0.05663, 0.347, 0.08485, 0.347, 0.08485, 0.3074, 0.05663, 0.3139, 0.03708, 0.3576, 0.06822, 0.3576, 0.06822, 0.3139, 0.03708, 0.319, 0.01944, 0.3665, 0.05331, 0.2185, 0.6118, 0.2126, 0.669, 0.1984, 0.6626, 0.2046, 0.6014, 0.2046, 0.6014, 0.1984, 0.6626, 0.1815, 0.6577, 0.1881, 0.5935, 0.1881, 0.5935, 0.1815, 0.6577, 0.1633, 0.6547, 0.17, 0.5887, 0.17, 0.5887, 0.1633, 0.6547, 0.1448, 0.6539, 0.1516, 0.5872, 0.1448, 0.6539, 0.1417, 0.7282, 0.1243, 0.7289, 0.1274, 0.6553, 0.1274, 0.6553, 0.1243, 0.7289, 0.1092, 0.7302, 0.1122, 0.6587, 0.5906, 0.02182, 0.65, 0.001417, 0.6542, 0.01637, 0.5975, 0.0358, 0.5975, 0.0358, 0.6542, 0.01637, 0.6581, 0.03488, 0.6051, 0.05307, 0.6051, 0.05307, 0.6581, 0.03488, 0.6616, 0.05571, 0.6129, 0.07243, 0.6129, 0.07243, 0.6616, 0.05571, 0.6645, 0.07743, 0.6203, 0.09258, 0.6203, 0.09258, 0.6645, 0.07743, 0.6664, 0.09855, 0.6268, 0.1121, 0.6268, 0.1121, 0.6664, 0.09855, 0.6673, 0.1176, 0.6319, 0.1298, 0.9978, 0.05529, 1.0, 0.09773, 0.9856, 0.1, 0.9836, 0.06196, 0.9836, 0.06196, 0.9856, 0.1, 0.9686, 0.1017, 0.9668, 0.06708, 0.9668, 0.06708, 0.9686, 0.1017, 0.9503, 0.1028, 0.9486, 0.07029, 0.9486, 0.07029, 0.9503, 0.1028, 0.9318, 0.1032, 0.9301, 0.07139, 0.9301, 0.07139, 0.9318, 0.1032, 0.9144, 0.1028, 0.9127, 0.07029, 0.9127, 0.07029, 0.9144, 0.1028, 0.8993, 0.1017, 0.8975, 0.06708, 0.2776, 0.1274, 0.2488, 0.1175, 0.2529, 0.1025, 0.2846, 0.1134, 0.2846, 0.1134, 0.2529, 0.1025, 0.2569, 0.08402, 0.2922, 0.09614, 0.2922, 0.09614, 0.2569, 0.08402, 0.2604, 0.0632, 0.3, 0.07678, 0.3, 0.07678, 0.2604, 0.0632, 0.2632, 0.04148, 0.3074, 0.05663, 0.3074, 0.05663, 0.2632, 0.04148, 0.2651, 0.02036, 0.3139, 0.03708, 0.3139, 0.03708, 0.2651, 0.02036, 0.266, 0.001262, 0.319, 0.01944, 0.2126, 0.669, 0.21, 0.7327, 0.1955, 0.7307, 0.1984, 0.6626, 0.1984, 0.6626, 0.1955, 0.7307, 0.1786, 0.7292, 0.1815, 0.6577, 0.1815, 0.6577, 0.1786, 0.7292, 0.1602, 0.7283, 0.1633, 0.6547, 0.1633, 0.6547, 0.1602, 0.7283, 0.1417, 0.7282, 0.1448, 0.6539, 0.1417, 0.7282, 0.1425, 0.8051, 0.1251, 0.805, 0.1243, 0.7289, 0.1243, 0.7289, 0.1251, 0.805, 0.11, 0.8041, 0.1092, 0.7302, 0.65, 0.001417, 0.7116, 0.0, 0.7128, 0.01502, 0.6542, 0.01637, 0.6542, 0.01637, 0.7128, 0.01502, 0.713, 0.03362, 0.6581, 0.03488, 0.6581, 0.03488, 0.713, 0.03362, 0.7121, 0.05455, 0.6616, 0.05571, 0.6616, 0.05571, 0.7121, 0.05455, 0.7102, 0.07638, 0.6645, 0.07743, 0.6645, 0.07743, 0.7102, 0.07638, 0.7074, 0.09761, 0.6664, 0.09855, 0.6664, 0.09855, 0.7074, 0.09761, 0.7039, 0.1168, 0.6673, 0.1176, 1.0, 0.09773, 1.0, 0.1417, 0.9856, 0.1394, 0.9856, 0.1, 0.9856, 0.1, 0.9856, 0.1394, 0.9686, 0.1376, 0.9686, 0.1017, 0.9686, 0.1017, 0.9686, 0.1376, 0.9503, 0.1365, 0.9503, 0.1028, 0.9503, 0.1028, 0.9503, 0.1365, 0.9318, 0.1362, 0.9318, 0.1032, 0.9318, 0.1032, 0.9318, 0.1362, 0.9144, 0.1365, 0.9144, 0.1028, 0.9144, 0.1028, 0.9144, 0.1365, 0.8993, 0.1376, 0.8993, 0.1017, 0.2488, 0.1175, 0.2189, 0.1168, 0.2201, 0.1018, 0.2529, 0.1025, 0.2529, 0.1025, 0.2201, 0.1018, 0.2203, 0.08318, 0.2569, 0.08402, 0.2569, 0.08402, 0.2203, 0.08318, 0.2194, 0.06225, 0.2604, 0.0632, 0.2604, 0.0632, 0.2194, 0.06225, 0.2175, 0.04043, 0.2632, 0.04148, 0.2632, 0.04148, 0.2175, 0.04043, 0.2147, 0.01919, 0.2651, 0.02036, 0.2651, 0.02036, 0.2147, 0.01919, 0.2112, 0.0, 0.266, 0.001262, 0.21, 0.7327, 0.2107, 0.7986, 0.1963, 0.8011, 0.1955, 0.7307, 0.1955, 0.7307, 0.1963, 0.8011, 0.1793, 0.8031, 0.1786, 0.7292, 0.1786, 0.7292, 0.1793, 0.8031, 0.161, 0.8045, 0.1602, 0.7283, 0.1602, 0.7283, 0.161, 0.8045, 0.1425, 0.8051, 0.1417, 0.7282, 0.1425, 0.8051, 0.1472, 0.8793, 0.1298, 0.8785, 0.1251, 0.805, 0.1251, 0.805, 0.1298, 0.8785, 0.1145, 0.8755, 0.11, 0.8041, 0.7116, 0.0, 0.7711, 0.01766, 0.7695, 0.03185, 0.7128, 0.01502, 0.7128, 0.01502, 0.7695, 0.03185, 0.766, 0.04937, 0.713, 0.03362, 0.713, 0.03362, 0.766, 0.04937, 0.7608, 0.06903, 0.7121, 0.05455, 0.7121, 0.05455, 0.7608, 0.06903, 0.7543, 0.0895, 0.7102, 0.07638, 0.7102, 0.07638, 0.7543, 0.0895, 0.747, 0.1094, 0.7074, 0.09761, 0.7074, 0.09761, 0.747, 0.1094, 0.7392, 0.1273, 0.7039, 0.1168, 1.0, 0.1417, 0.9978, 0.1841, 0.9836, 0.1774, 0.9856, 0.1394, 0.9856, 0.1394, 0.9836, 0.1774, 0.9668, 0.1723, 0.9686, 0.1376, 0.9686, 0.1376, 0.9668, 0.1723, 0.9486, 0.1691, 0.9503, 0.1365, 0.9503, 0.1365, 0.9486, 0.1691, 0.9301, 0.168, 0.9318, 0.1362, 0.9318, 0.1362, 0.9301, 0.168, 0.9127, 0.1691, 0.9144, 0.1365, 0.9144, 0.1365, 0.9127, 0.1691, 0.8975, 0.1723, 0.8993, 0.1376, 0.2189, 0.1168, 0.19, 0.1254, 0.1884, 0.1112, 0.2201, 0.1018, 0.2201, 0.1018, 0.1884, 0.1112, 0.185, 0.09368, 0.2203, 0.08318, 0.2203, 0.08318, 0.185, 0.09368, 0.1798, 0.07401, 0.2194, 0.06225, 0.2194, 0.06225, 0.1798, 0.07401, 0.1733, 0.05355, 0.2175, 0.04043, 0.2175, 0.04043, 0.1733, 0.05355, 0.1659, 0.03367, 0.2147, 0.01919, 0.2147, 0.01919, 0.1659, 0.03367, 0.1581, 0.01574, 0.2112, 0.0, 0.2107, 0.7986, 0.2147, 0.8622, 0.2006, 0.8691, 0.1963, 0.8011, 0.1963, 0.8011, 0.2006, 0.8691, 0.1839, 0.8745, 0.1793, 0.8031, 0.1793, 0.8031, 0.1839, 0.8745, 0.1657, 0.878, 0.161, 0.8045, 0.161, 0.8045, 0.1657, 0.878, 0.1472, 0.8793, 0.1425, 0.8051])
me_torus.use_remesh_preserve_volume = False
me_torus.use_remesh_preserve_attributes = False
me_torus.use_mirror_vertex_groups = False
me_torus.update()

# ---- objects
ob_torus = bpy.data.objects.new('Torus', me_torus)

# ---- transforms, parenting, visibility, modifiers, constraints
ob_torus.location = (0.0, 0.0, 0.0)
ob_torus.lineart.crease_threshold = 0.0

# ---- collection membership
col_collection_1.objects.link(ob_torus)

# ---- scene / render settings (as saved in the file)
scene.frame_start = 1; scene.frame_end = 250; scene.frame_set(1)
scene.render.engine = 'BLENDER_EEVEE_NEXT'
scene.render.resolution_percentage = 50
scene.render.dither_intensity = 0.0
scene.cycles.use_denoising = False
scene.cycles.samples = 10
scene.cycles.sampling_pattern = 'TABULATED_SOBOL'
scene.cycles.light_sampling_threshold = 0.0
scene.cycles.use_adaptive_sampling = False
scene.cycles.use_light_tree = False
scene.cycles.blur_glossy = 0.0
scene.cycles.pixel_filter_type = 'GAUSSIAN'
scene.cycles.sample_clamp_indirect = 0.0
scene.view_settings.view_transform = 'Standard'
bpy.context.view_layer.update()

# ---- added for rendering (the .blend has no active camera and no usable light): camera, sun
cam_auto = bpy.data.cameras.new('AutoCamera')
cam_auto.lens = 50.0
cam_auto.sensor_width = 36.0
cam_auto.clip_end = 1000.0
ob_auto_camera = bpy.data.objects.new('AutoCamera', cam_auto)
scene.collection.objects.link(ob_auto_camera)
ob_auto_camera.location = (3.73772, -4.48527, 2.99018)
ob_auto_camera.rotation_euler = (1.09748, -7.21219e-08, 0.694738)
scene.camera = ob_auto_camera
light_auto_sun = bpy.data.lights.new('AutoSun', 'SUN')
light_auto_sun.energy = 3.0
light_auto_sun.angle = 0.0523599
ob_auto_sun = bpy.data.objects.new('AutoSun', light_auto_sun)
scene.collection.objects.link(ob_auto_sun)
ob_auto_sun.rotation_euler = (0.872665, 0.174533, 0.523599)
bpy.context.view_layer.update()
